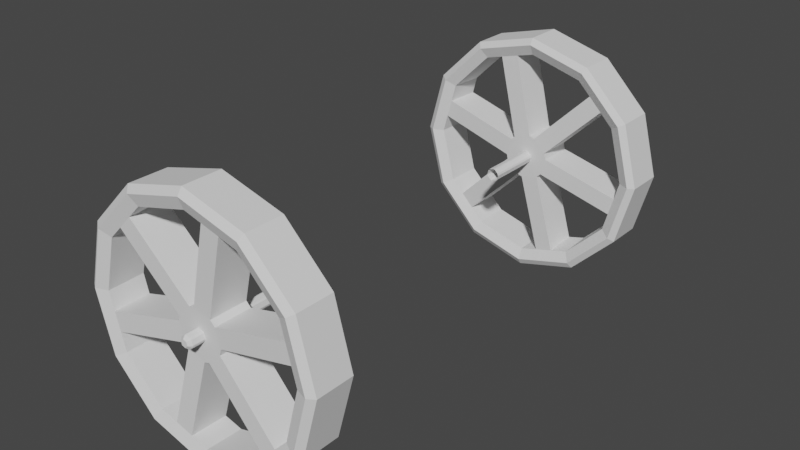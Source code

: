 # Source: player.blend  (saved by Blender 3.0.42; exported with 4.5.12 LTS)
import bpy
from mathutils import Matrix  # noqa: F401  (used for matrix-valued properties, if any)

bpy.ops.wm.read_factory_settings(use_empty=True)
scene = bpy.context.scene
scene.name = 'Scene'

# ---- collections
col_collection = bpy.data.collections.new('Collection'); scene.collection.children.link(col_collection)

# ---- world
world_world = bpy.data.worlds.new('World'); scene.world = world_world
world_world.use_nodes = True; world_world.node_tree.nodes.clear()
_N = world_world.node_tree.nodes; _L = world_world.node_tree.links
n0 = _N.new('ShaderNodeOutputWorld'); n0.name = 'World Output'; n0.location = (300, 300)
n1 = _N.new('ShaderNodeBackground'); n1.name = 'Background'; n1.location = (10, 300)
n1.inputs[0].default_value = (0.05088, 0.05088, 0.05088, 1.0)
_L.new(n1.outputs[0], n0.inputs[0])
n0.is_active_output = True
world_world.color = (0.05088, 0.05088, 0.05088)
world_world.use_sun_shadow = False
world_world.sun_shadow_jitter_overblur = 0.0

# ---- meshes
me_cylinder_003 = bpy.data.meshes.new('Cylinder.003')
me_cylinder_003.from_pydata([(-1.874e-09, 0.6199, 0.0), (0.0, 0.7286, 1.457), (0.1209, 0.608, 0.0), (0.1421, 0.7146, 1.457), (0.2372, 0.5727, 0.0), (0.2788, 0.6731, 1.457), (0.3444, 0.5155, 0.0), (0.4048, 0.6058, 1.457), (0.4384, 0.4384, 0.0), (0.5152, 0.5152, 1.457), (0.5155, 0.3444, 0.0), (0.6058, 0.4048, 1.457), (0.5727, 0.2372, 0.0), (0.6731, 0.2788, 1.457), (0.608, 0.1209, 0.0), (0.7146, 0.1421, 1.457), (0.6199, -2.515e-08, 0.0), (0.7286, -3.185e-08, 1.457), (0.608, -0.1209, 0.0), (0.7146, -0.1421, 1.457), (0.5727, -0.2372, 0.0), (0.6731, -0.2788, 1.457), (0.5155, -0.3444, 0.0), (0.6058, -0.4048, 1.457), (0.4384, -0.4384, 0.0), (0.5152, -0.5152, 1.457), (0.3444, -0.5155, 0.0), (0.4048, -0.6058, 1.457), (0.2372, -0.5727, 0.0), (0.2788, -0.6731, 1.457), (0.1209, -0.608, 0.0), (0.1421, -0.7146, 1.457), (-5.607e-08, -0.6199, 0.0), (-6.369e-08, -0.7286, 1.457), (-0.1209, -0.608, 0.0), (-0.1421, -0.7146, 1.457), (-0.2372, -0.5727, 0.0), (-0.2788, -0.6731, 1.457), (-0.3444, -0.5155, 0.0), (-0.4048, -0.6058, 1.457), (-0.4384, -0.4384, 0.0), (-0.5152, -0.5152, 1.457), (-0.5155, -0.3444, 0.0), (-0.6058, -0.4048, 1.457), (-0.5727, -0.2372, 0.0), (-0.6731, -0.2788, 1.457), (-0.608, -0.1209, 0.0), (-0.7146, -0.1421, 1.457), (-0.6199, 9.337e-09, 0.0), (-0.7286, 8.688e-09, 1.457), (-0.608, 0.1209, 0.0), (-0.7146, 0.1421, 1.457), (-0.5727, 0.2372, 0.0), (-0.6731, 0.2788, 1.457), (-0.5155, 0.3444, 0.0), (-0.6058, 0.4048, 1.457), (-0.4384, 0.4384, 0.0), (-0.5152, 0.5152, 1.457), (-0.3444, 0.5155, 0.0), (-0.4048, 0.6058, 1.457), (-0.2372, 0.5727, 0.0), (-0.2788, 0.6731, 1.457), (-0.1209, 0.608, 0.0), (-0.1421, 0.7146, 1.457), (-1.469e-09, 0.8337, 1.457), (0.1626, 0.8177, 1.457), (0.319, 0.7702, 1.457), (0.4632, 0.6932, 1.457), (0.5895, 0.5895, 1.457), (0.6932, 0.4632, 1.457), (0.7702, 0.319, 1.457), (0.8177, 0.1626, 1.457), (0.8337, -3.448e-08, 1.457), (0.8177, -0.1626, 1.457), (0.7702, -0.319, 1.457), (0.6932, -0.4632, 1.457), (0.5895, -0.5895, 1.457), (0.4632, -0.6932, 1.457), (0.319, -0.7702, 1.457), (0.1626, -0.8177, 1.457), (-7.435e-08, -0.8337, 1.457), (-0.1626, -0.8177, 1.457), (-0.319, -0.7702, 1.457), (-0.4632, -0.6932, 1.457), (-0.5895, -0.5895, 1.457), (-0.6932, -0.4632, 1.457), (-0.7702, -0.319, 1.457), (-0.8177, -0.1626, 1.457), (-0.8337, 1.19e-08, 1.457), (-0.8177, 0.1626, 1.457), (-0.7702, 0.319, 1.457), (-0.6932, 0.4632, 1.457), (-0.5895, 0.5895, 1.457), (-0.4632, 0.6932, 1.457), (-0.319, 0.7702, 1.457), (-0.1626, 0.8177, 1.457), (-1.469e-09, 0.8337, 1.787), (0.1626, 0.8177, 1.787), (0.319, 0.7702, 1.787), (0.4632, 0.6932, 1.787), (0.5895, 0.5895, 1.787), (0.6932, 0.4632, 1.787), (0.7702, 0.319, 1.787), (0.8177, 0.1626, 1.787), (0.8337, -3.448e-08, 1.787), (0.8177, -0.1626, 1.787), (0.7702, -0.319, 1.787), (0.6932, -0.4632, 1.787), (0.5895, -0.5895, 1.787), (0.4632, -0.6932, 1.787), (0.319, -0.7702, 1.787), (0.1626, -0.8177, 1.787), (-7.435e-08, -0.8337, 1.787), (-0.1626, -0.8177, 1.787), (-0.319, -0.7702, 1.787), (-0.4632, -0.6932, 1.787), (-0.5895, -0.5895, 1.787), (-0.6932, -0.4632, 1.787), (-0.7702, -0.319, 1.787), (-0.8177, -0.1626, 1.787), (-0.8337, 1.19e-08, 1.787), (-0.8177, 0.1626, 1.787), (-0.7702, 0.319, 1.787), (-0.6932, 0.4632, 1.787), (-0.5895, 0.5895, 1.787), (-0.4632, 0.6932, 1.787), (-0.319, 0.7702, 1.787), (-0.1626, 0.8177, 1.787), (-8.383e-10, 0.7256, 1.787), (0.1416, 0.7116, 1.787), (0.2777, 0.6703, 1.787), (0.4031, 0.6033, 1.787), (0.5131, 0.5131, 1.787), (0.6033, 0.4031, 1.787), (0.6703, 0.2777, 1.787), (0.7116, 0.1416, 1.787), (0.7256, -3.302e-08, 1.787), (0.7116, -0.1416, 1.787), (0.6703, -0.2777, 1.787), (0.6033, -0.4031, 1.787), (0.5131, -0.5131, 1.787), (0.4031, -0.6033, 1.787), (0.2777, -0.6703, 1.787), (0.1416, -0.7116, 1.787), (-6.427e-08, -0.7256, 1.787), (-0.1426, -0.7132, 1.788), (-0.2777, -0.6703, 1.787), (-0.4031, -0.6033, 1.787), (-0.5131, -0.5131, 1.787), (-0.6033, -0.4031, 1.787), (-0.6703, -0.2777, 1.787), (-0.7116, -0.1416, 1.787), (-0.7256, 7.353e-09, 1.787), (-0.7116, 0.1416, 1.787), (-0.6703, 0.2777, 1.787), (-0.6033, 0.4031, 1.787), (-0.5131, 0.5131, 1.787), (-0.4031, 0.6033, 1.787), (-0.2777, 0.6703, 1.787), (-0.1416, 0.7116, 1.787), (-8.383e-10, 0.7256, 1.568), (0.1416, 0.7116, 1.568), (0.2777, 0.6703, 1.568), (0.4031, 0.6033, 1.568), (0.5131, 0.5131, 1.568), (0.6033, 0.4031, 1.568), (0.6703, 0.2777, 1.568), (0.7116, 0.1416, 1.568), (0.7256, -3.302e-08, 1.568), (0.7116, -0.1416, 1.568), (0.6703, -0.2777, 1.568), (0.6033, -0.4031, 1.568), (0.5131, -0.5131, 1.568), (0.4031, -0.6033, 1.568), (0.2777, -0.6703, 1.568), (0.1416, -0.7116, 1.568), (-6.427e-08, -0.7256, 1.568), (-0.1416, -0.7116, 1.568), (-0.2777, -0.6703, 1.568), (-0.4031, -0.6033, 1.568), (-0.5131, -0.5131, 1.568), (-0.6033, -0.4031, 1.568), (-0.6703, -0.2777, 1.568), (-0.7116, -0.1416, 1.568), (-0.7256, 7.353e-09, 1.568), (-0.7116, 0.1416, 1.568), (-0.6703, 0.2777, 1.568), (-0.6033, 0.4031, 1.568), (-0.5131, 0.5131, 1.568), (-0.4031, 0.6033, 1.568), (-0.2777, 0.6703, 1.568), (-0.1416, 0.7116, 1.568), (-1.469e-09, 0.8337, 1.96), (0.1626, 0.8177, 1.96), (0.319, 0.7702, 1.96), (0.4632, 0.6932, 1.96), (0.5895, 0.5895, 1.96), (0.6932, 0.4632, 1.96), (0.7702, 0.319, 1.96), (0.8177, 0.1626, 1.96), (0.8337, -3.448e-08, 1.96), (0.8177, -0.1626, 1.96), (0.7702, -0.319, 1.96), (0.6932, -0.4632, 1.96), (0.5895, -0.5895, 1.96), (0.4632, -0.6932, 1.96), (0.319, -0.7702, 1.96), (0.1626, -0.8177, 1.96), (-7.435e-08, -0.8337, 1.96), (-0.1626, -0.8177, 1.96), (-0.319, -0.7702, 1.96), (-0.4632, -0.6932, 1.96), (-0.5895, -0.5895, 1.96), (-0.6932, -0.4632, 1.96), (-0.7702, -0.319, 1.96), (-0.8177, -0.1626, 1.96), (-0.8337, 1.19e-08, 1.96), (-0.8177, 0.1626, 1.96), (-0.7702, 0.319, 1.96), (-0.6932, 0.4632, 1.96), (-0.5895, 0.5895, 1.96), (-0.4632, 0.6932, 1.96), (-0.319, 0.7702, 1.96), (-0.1626, 0.8177, 1.96), (0.1231, 0.6186, 0.152), (0.2414, 0.5827, 0.152), (0.3504, 0.5244, 0.152), (0.446, 0.446, 0.152), (0.5244, 0.3504, 0.152), (0.5827, 0.2414, 0.152), (0.6186, 0.1231, 0.152), (0.6307, -2.903e-08, 0.152), (0.6186, -0.1231, 0.152), (0.5827, -0.2414, 0.152), (0.5244, -0.3504, 0.152), (0.446, -0.446, 0.152), (0.3504, -0.5244, 0.152), (0.2414, -0.5827, 0.152), (0.1231, -0.6186, 0.152), (-5.378e-08, -0.6307, 0.152), (-0.1231, -0.6186, 0.152), (-0.2414, -0.5827, 0.152), (-0.3504, -0.5244, 0.152), (-0.446, -0.446, 0.152), (-0.5244, -0.3504, 0.152), (-0.5827, -0.2414, 0.152), (-0.6186, -0.1231, 0.152), (-0.6307, 6.064e-09, 0.152), (-0.6186, 0.1231, 0.152), (-0.5827, 0.2414, 0.152), (-0.5244, 0.3504, 0.152), (-0.446, 0.446, 0.152), (-0.3504, 0.5244, 0.152), (-0.2414, 0.5827, 0.152), (-0.1231, 0.6186, 0.152), (1.366e-09, 0.6307, 0.152), (-8.383e-10, 0.7256, 1.908), (-6.04e-10, 0.8016, 1.96), (0.1416, 0.7116, 1.908), (0.1564, 0.7861, 1.96), (0.2777, 0.6703, 1.908), (0.3067, 0.7405, 1.96), (0.4453, 0.6665, 1.96), (0.4031, 0.6033, 1.908), (0.5131, 0.5131, 1.908), (0.5668, 0.5668, 1.96), (0.6033, 0.4031, 1.908), (0.6665, 0.4453, 1.96), (0.6703, 0.2777, 1.908), (0.7405, 0.3067, 1.96), (0.7861, 0.1564, 1.96), (0.7116, 0.1416, 1.908), (0.7256, -3.302e-08, 1.908), (0.8015, -3.477e-08, 1.96), (0.7116, -0.1416, 1.908), (0.7861, -0.1564, 1.96), (0.6703, -0.2777, 1.908), (0.7405, -0.3067, 1.96), (0.6665, -0.4453, 1.96), (0.6033, -0.4031, 1.908), (0.5131, -0.5131, 1.908), (0.5668, -0.5668, 1.96), (0.4031, -0.6033, 1.908), (0.4453, -0.6665, 1.96), (0.2777, -0.6703, 1.908), (0.3067, -0.7405, 1.96), (0.1564, -0.7861, 1.96), (0.1416, -0.7116, 1.908), (-6.427e-08, -0.7256, 1.908), (-7.068e-08, -0.8016, 1.96), (-0.1468, -0.7228, 1.893), (-0.1565, -0.7862, 1.959), (-0.2777, -0.6707, 1.908), (-0.3067, -0.7405, 1.96), (-0.4453, -0.6665, 1.96), (-0.4031, -0.6033, 1.908), (-0.5131, -0.5131, 1.908), (-0.5668, -0.5668, 1.96), (-0.6057, -0.4047, 1.907), (-0.6665, -0.4453, 1.96), (-0.6703, -0.2777, 1.908), (-0.7405, -0.3067, 1.96), (-0.7861, -0.1564, 1.96), (-0.7116, -0.1416, 1.908), (-0.7256, 7.353e-09, 1.908), (-0.8015, 9.821e-09, 1.96), (-0.7116, 0.1416, 1.908), (-0.7861, 0.1564, 1.96), (-0.6703, 0.2777, 1.908), (-0.7405, 0.3067, 1.96), (-0.6665, 0.4453, 1.96), (-0.6033, 0.4031, 1.908), (-0.5131, 0.5131, 1.908), (-0.5668, 0.5668, 1.96), (-0.4031, 0.6033, 1.908), (-0.4453, 0.6665, 1.96), (-0.2777, 0.6703, 1.908), (-0.3067, 0.7405, 1.96), (-0.1564, 0.7861, 1.96), (-0.1416, 0.7116, 1.908), (-0.1303, 0.6549, 0.07173), (-0.2555, 0.6169, 0.07173), (-0.3709, 0.5552, 0.07173), (-0.4721, 0.4721, 0.07173), (-0.5552, 0.3709, 0.07173), (-0.6169, 0.2555, 0.07173), (-0.6549, 0.1303, 0.07173), (-0.6677, 6.095e-09, 0.07173), (-0.6549, -0.1303, 0.07173), (-0.6169, -0.2555, 0.07173), (-0.5552, -0.3709, 0.07173), (-0.4721, -0.4721, 0.07173), (-0.3709, -0.5552, 0.07173), (-0.2555, -0.6169, 0.07173), (-0.1303, -0.6549, 0.07173), (-5.907e-08, -0.6677, 0.07173), (0.1303, -0.6549, 0.07173), (0.2555, -0.6169, 0.07173), (0.3709, -0.5552, 0.07173), (0.4721, -0.4721, 0.07173), (0.5552, -0.3709, 0.07173), (0.6169, -0.2555, 0.07173), (0.6549, -0.1303, 0.07173), (0.6677, -3.105e-08, 0.07173), (0.6549, 0.1303, 0.07173), (0.6169, 0.2555, 0.07173), (0.5552, 0.3709, 0.07173), (0.4721, 0.4721, 0.07173), (0.3709, 0.5552, 0.07173), (0.2555, 0.6169, 0.07173), (0.1303, 0.6549, 0.07173), (-7.003e-10, 0.6677, 0.07173), (0.5312, -0.3549, 1.342), (0.5902, -0.2445, 1.342), (0.6266, -0.1246, 1.342), (0.6389, -2.896e-08, 1.342), (0.6266, 0.1246, 1.342), (0.5902, 0.2445, 1.342), (0.5312, 0.3549, 1.342), (0.4517, 0.4517, 1.342), (0.3549, 0.5312, 1.342), (0.2445, 0.5902, 1.342), (0.1246, 0.6266, 1.342), (3.393e-09, 0.6389, 1.342), (0.4517, -0.4517, 1.342), (0.3549, -0.5312, 1.342), (0.2445, -0.5902, 1.342), (0.1246, -0.6266, 1.342), (-5.246e-08, -0.6389, 1.342), (-0.1246, -0.6266, 1.342), (-0.2445, -0.5902, 1.342), (-0.3549, -0.5312, 1.342), (-0.4517, -0.4517, 1.342), (-0.5312, -0.3549, 1.342), (-0.5902, -0.2445, 1.342), (-0.6266, -0.1246, 1.342), (-0.6389, 6.588e-09, 1.342), (-0.6266, 0.1246, 1.342), (-0.5902, 0.2445, 1.342), (-0.5312, 0.3549, 1.342), (-0.4517, 0.4517, 1.342), (-0.3549, 0.5312, 1.342), (-0.2445, 0.5902, 1.342), (-0.1246, 0.6266, 1.342)], [], [(363, 1, 3, 362), (362, 3, 5, 361), (361, 5, 7, 360), (360, 7, 9, 359), (359, 9, 11, 358), (358, 11, 13, 357), (357, 13, 15, 356), (356, 15, 17, 355), (355, 17, 19, 354), (354, 19, 21, 353), (353, 21, 23, 352), (352, 23, 25, 364), (364, 25, 27, 365), (365, 27, 29, 366), (366, 29, 31, 367), (367, 31, 33, 368), (368, 33, 35, 369), (369, 35, 37, 370), (370, 37, 39, 371), (371, 39, 41, 372), (372, 41, 43, 373), (373, 43, 45, 374), (374, 45, 47, 375), (375, 47, 49, 376), (376, 49, 51, 377), (377, 51, 53, 378), (378, 53, 55, 379), (379, 55, 57, 380), (380, 57, 59, 381), (381, 59, 61, 382), (382, 61, 63, 383), (383, 63, 1, 363), (45, 43, 85, 86), (63, 61, 94, 95), (19, 17, 72, 73), (37, 35, 81, 82), (55, 53, 90, 91), (11, 9, 68, 69), (29, 27, 77, 78), (47, 45, 86, 87), (1, 63, 95, 64), (3, 1, 64, 65), (21, 19, 73, 74), (39, 37, 82, 83), (57, 55, 91, 92), (13, 11, 69, 70), (31, 29, 78, 79), (49, 47, 87, 88), (5, 3, 65, 66), (23, 21, 74, 75), (41, 39, 83, 84), (59, 57, 92, 93), (15, 13, 70, 71), (33, 31, 79, 80), (51, 49, 88, 89), (7, 5, 66, 67), (25, 23, 75, 76), (43, 41, 84, 85), (61, 59, 93, 94), (17, 15, 71, 72), (35, 33, 80, 81), (53, 51, 89, 90), (9, 7, 67, 68), (27, 25, 76, 77), (88, 87, 119, 120), (75, 74, 106, 107), (89, 88, 120, 121), (76, 75, 107, 108), (90, 89, 121, 122), (77, 76, 108, 109), (91, 90, 122, 123), (78, 77, 109, 110), (65, 64, 96, 97), (92, 91, 123, 124), (79, 78, 110, 111), (66, 65, 97, 98), (93, 92, 124, 125), (80, 79, 111, 112), (67, 66, 98, 99), (94, 93, 125, 126), (81, 80, 112, 113), (68, 67, 99, 100), (95, 94, 126, 127), (82, 81, 113, 114), (69, 68, 100, 101), (64, 95, 127, 96), (83, 82, 114, 115), (70, 69, 101, 102), (84, 83, 115, 116), (71, 70, 102, 103), (85, 84, 116, 117), (72, 71, 103, 104), (86, 85, 117, 118), (73, 72, 104, 105), (87, 86, 118, 119), (74, 73, 105, 106), (136, 137, 274, 272), (117, 116, 212, 213), (137, 138, 276, 274), (148, 149, 298, 296), (120, 119, 151, 152), (115, 114, 210, 211), (135, 103, 199, 270, 271), (108, 107, 139, 140), (114, 113, 209, 210), (199, 198, 269, 270), (0, 351, 350, 2), (113, 112, 208, 209), (198, 197, 267, 269), (124, 123, 155, 156), (223, 222, 317, 318), (132, 133, 266, 264), (222, 221, 315, 317), (112, 111, 143, 144), (111, 110, 206, 207), (195, 194, 261, 262), (221, 220, 313, 315), (100, 99, 131, 132), (110, 109, 205, 206), (194, 193, 259, 261), (197, 196, 265, 267), (96, 127, 159, 128), (109, 108, 204, 205), (193, 192, 257, 259), (116, 115, 147, 148), (219, 218, 309, 310), (145, 146, 292, 290), (104, 103, 135, 136), (153, 152, 184, 185), (140, 139, 171, 172), (154, 153, 185, 186), (141, 140, 172, 173), (155, 154, 186, 187), (142, 141, 173, 174), (129, 128, 160, 161), (156, 155, 187, 188), (143, 142, 174, 175), (130, 129, 161, 162), (157, 156, 188, 189), (144, 143, 175, 176), (131, 130, 162, 163), (158, 157, 189, 190), (145, 144, 176, 177), (132, 131, 163, 164), (159, 158, 190, 191), (146, 145, 177, 178), (133, 132, 164, 165), (128, 159, 191, 160), (147, 146, 178, 179), (134, 133, 165, 166), (148, 147, 179, 180), (135, 134, 166, 167), (149, 148, 180, 181), (136, 135, 167, 168), (150, 149, 181, 182), (137, 136, 168, 169), (151, 150, 182, 183), (138, 137, 169, 170), (152, 151, 183, 184), (139, 138, 170, 171), (160, 191, 190, 189, 188, 187, 186, 185, 184, 183, 182, 181, 180, 179, 178, 177, 176, 175, 174, 173, 172, 171, 170, 169, 168, 167, 166, 165, 164, 163, 162, 161), (150, 151, 303, 300), (104, 136, 272, 273, 200), (151, 119, 215, 302, 303), (138, 139, 279, 276), (139, 107, 203, 278, 279), (120, 152, 304, 305, 216), (154, 155, 311, 308), (108, 140, 280, 281, 204), (155, 123, 219, 310, 311), (142, 143, 287, 284), (129, 130, 260, 258), (143, 111, 207, 286, 287), (130, 131, 263, 260), (157, 158, 316, 314), (131, 99, 195, 262, 263), (158, 159, 319, 316), (112, 144, 288, 289, 208), (159, 127, 223, 318, 319), (146, 147, 295, 292), (100, 132, 264, 265, 196), (147, 115, 211, 294, 295), (133, 134, 268, 266), (134, 135, 271, 268), (116, 148, 296, 297, 212), (202, 201, 275, 277), (118, 117, 213, 214), (149, 150, 300, 298), (152, 153, 306, 304), (203, 202, 277, 278), (119, 118, 214, 215), (201, 200, 273, 275), (153, 154, 308, 306), (205, 204, 281, 283), (121, 120, 216, 217), (140, 141, 282, 280), (206, 205, 283, 285), (122, 121, 217, 218), (207, 206, 285, 286), (123, 122, 218, 219), (97, 96, 192, 193), (141, 142, 284, 282), (98, 97, 193, 194), (209, 208, 289, 291), (125, 124, 220, 221), (99, 98, 194, 195), (210, 209, 291, 293), (126, 125, 221, 222), (124, 156, 312, 313, 220), (211, 210, 293, 294), (127, 126, 222, 223), (101, 100, 196, 197), (102, 101, 197, 198), (213, 212, 297, 299), (103, 102, 198, 199), (128, 129, 258, 256), (214, 213, 299, 301), (156, 157, 314, 312), (215, 214, 301, 302), (105, 104, 200, 201), (144, 145, 290, 288), (106, 105, 201, 202), (217, 216, 305, 307), (107, 106, 202, 203), (218, 217, 307, 309), (256, 258, 259, 257), (258, 260, 261, 259), (260, 263, 262, 261), (264, 266, 267, 265), (266, 268, 269, 267), (268, 271, 270, 269), (272, 274, 275, 273), (274, 276, 277, 275), (276, 279, 278, 277), (280, 282, 283, 281), (282, 284, 285, 283), (284, 287, 286, 285), (288, 290, 291, 289), (290, 292, 293, 291), (292, 295, 294, 293), (296, 298, 299, 297), (298, 300, 301, 299), (300, 303, 302, 301), (304, 306, 307, 305), (306, 308, 309, 307), (308, 311, 310, 309), (312, 314, 315, 313), (314, 316, 317, 315), (316, 319, 318, 317), (96, 128, 256, 257, 192), (2, 350, 349, 4), (4, 349, 348, 6), (6, 348, 347, 8), (8, 347, 346, 10), (10, 346, 345, 12), (12, 345, 344, 14), (14, 344, 343, 16), (16, 343, 342, 18), (18, 342, 341, 20), (20, 341, 340, 22), (22, 340, 339, 24), (24, 339, 338, 26), (26, 338, 337, 28), (28, 337, 336, 30), (30, 336, 335, 32), (32, 335, 334, 34), (34, 334, 333, 36), (36, 333, 332, 38), (38, 332, 331, 40), (40, 331, 330, 42), (42, 330, 329, 44), (44, 329, 328, 46), (46, 328, 327, 48), (48, 327, 326, 50), (50, 326, 325, 52), (52, 325, 324, 54), (54, 324, 323, 56), (56, 323, 322, 58), (58, 322, 321, 60), (60, 321, 320, 62), (62, 320, 351, 0), (325, 249, 250, 324), (324, 250, 251, 323), (323, 251, 252, 322), (322, 252, 253, 321), (321, 253, 254, 320), (320, 254, 255, 351), (326, 248, 249, 325), (327, 247, 248, 326), (328, 246, 247, 327), (329, 245, 246, 328), (330, 244, 245, 329), (331, 243, 244, 330), (332, 242, 243, 331), (333, 241, 242, 332), (334, 240, 241, 333), (335, 239, 240, 334), (336, 238, 239, 335), (337, 237, 238, 336), (338, 236, 237, 337), (339, 235, 236, 338), (340, 234, 235, 339), (341, 233, 234, 340), (342, 232, 233, 341), (343, 231, 232, 342), (344, 230, 231, 343), (345, 229, 230, 344), (346, 228, 229, 345), (347, 227, 228, 346), (348, 226, 227, 347), (349, 225, 226, 348), (350, 224, 225, 349), (351, 255, 224, 350), (254, 383, 363, 255), (253, 382, 383, 254), (252, 381, 382, 253), (251, 380, 381, 252), (250, 379, 380, 251), (249, 378, 379, 250), (248, 377, 378, 249), (247, 376, 377, 248), (246, 375, 376, 247), (245, 374, 375, 246), (244, 373, 374, 245), (243, 372, 373, 244), (242, 371, 372, 243), (241, 370, 371, 242), (240, 369, 370, 241), (239, 368, 369, 240), (238, 367, 368, 239), (237, 366, 367, 238), (236, 365, 366, 237), (235, 364, 365, 236), (234, 352, 364, 235), (233, 353, 352, 234), (232, 354, 353, 233), (231, 355, 354, 232), (230, 356, 355, 231), (229, 357, 356, 230), (228, 358, 357, 229), (227, 359, 358, 228), (226, 360, 359, 227), (225, 361, 360, 226), (224, 362, 361, 225), (255, 363, 362, 224), (2, 4, 6, 8, 10, 12, 14, 16, 18, 20, 22, 24, 26, 28, 30, 32, 34, 36, 38, 40, 42, 44, 46, 48, 50, 52, 54, 56, 58, 60, 62, 0)])
_uv = me_cylinder_003.uv_layers.new(name='UVMap')
_uv.uv.foreach_set('vector', [1.0, 0.9586, 1.0, 1.0, 0.9688, 1.0, 0.9688, 0.9586, 0.9688, 0.9586, 0.9688, 1.0, 0.9375, 1.0, 0.9375, 0.9586, 0.9375, 0.9586, 0.9375, 1.0, 0.9062, 1.0, 0.9062, 0.9586, 0.9062, 0.9586, 0.9062, 1.0, 0.875, 1.0, 0.875, 0.9586, 0.875, 0.9586, 0.875, 1.0, 0.8438, 1.0, 0.8438, 0.9586, 0.8438, 0.9586, 0.8438, 1.0, 0.8125, 1.0, 0.8125, 0.9586, 0.8125, 0.9586, 0.8125, 1.0, 0.7812, 1.0, 0.7812, 0.9586, 0.7812, 0.9586, 0.7812, 1.0, 0.75, 1.0, 0.75, 0.9586, 0.75, 0.9586, 0.75, 1.0, 0.7188, 1.0, 0.7188, 0.9586, 0.7188, 0.9586, 0.7188, 1.0, 0.6875, 1.0, 0.6875, 0.9586, 0.6875, 0.9586, 0.6875, 1.0, 0.6562, 1.0, 0.6562, 0.9586, 0.6562, 0.9586, 0.6562, 1.0, 0.625, 1.0, 0.625, 0.9586, 0.625, 0.9586, 0.625, 1.0, 0.5938, 1.0, 0.5938, 0.9586, 0.5938, 0.9586, 0.5938, 1.0, 0.5625, 1.0, 0.5625, 0.9586, 0.5625, 0.9586, 0.5625, 1.0, 0.5312, 1.0, 0.5312, 0.9586, 0.5312, 0.9586, 0.5312, 1.0, 0.5, 1.0, 0.5, 0.9586, 0.5, 0.9586, 0.5, 1.0, 0.4688, 1.0, 0.4688, 0.9586, 0.4688, 0.9586, 0.4688, 1.0, 0.4375, 1.0, 0.4375, 0.9586, 0.4375, 0.9586, 0.4375, 1.0, 0.4062, 1.0, 0.4062, 0.9586, 0.4062, 0.9586, 0.4062, 1.0, 0.375, 1.0, 0.375, 0.9586, 0.375, 0.9586, 0.375, 1.0, 0.3438, 1.0, 0.3438, 0.9586, 0.3438, 0.9586, 0.3438, 1.0, 0.3125, 1.0, 0.3125, 0.9586, 0.3125, 0.9586, 0.3125, 1.0, 0.2812, 1.0, 0.2812, 0.9586, 0.2812, 0.9586, 0.2812, 1.0, 0.25, 1.0, 0.25, 0.9586, 0.25, 0.9586, 0.25, 1.0, 0.2188, 1.0, 0.2188, 0.9586, 0.2188, 0.9586, 0.2188, 1.0, 0.1875, 1.0, 0.1875, 0.9586, 0.1875, 0.9586, 0.1875, 1.0, 0.1562, 1.0, 0.1562, 0.9586, 0.1562, 0.9586, 0.1562, 1.0, 0.125, 1.0, 0.125, 0.9586, 0.125, 0.9586, 0.125, 1.0, 0.09375, 1.0, 0.09375, 0.9586, 0.09375, 0.9586, 0.09375, 1.0, 0.0625, 1.0, 0.0625, 0.9586, 0.0625, 0.9586, 0.0625, 1.0, 0.03125, 1.0, 0.03125, 0.9586, 0.03125, 0.9586, 0.03125, 1.0, 0.0, 1.0, 0.0, 0.9586, 0.3125, 1.0, 0.3438, 1.0, 0.3438, 1.0, 0.3125, 1.0, 0.03125, 1.0, 0.0625, 1.0, 0.0625, 1.0, 0.03125, 1.0, 0.7188, 1.0, 0.75, 1.0, 0.75, 1.0, 0.7188, 1.0, 0.4375, 1.0, 0.4688, 1.0, 0.4688, 1.0, 0.4375, 1.0, 0.1562, 1.0, 0.1875, 1.0, 0.1875, 1.0, 0.1562, 1.0, 0.8438, 1.0, 0.875, 1.0, 0.875, 1.0, 0.8438, 1.0, 0.5625, 1.0, 0.5938, 1.0, 0.5938, 1.0, 0.5625, 1.0, 0.2812, 1.0, 0.3125, 1.0, 0.3125, 1.0, 0.2812, 1.0, 0.0, 1.0, 0.03125, 1.0, 0.03125, 1.0, 0.0, 1.0, 0.9688, 1.0, 1.0, 1.0, 1.0, 1.0, 0.9688, 1.0, 0.6875, 1.0, 0.7188, 1.0, 0.7188, 1.0, 0.6875, 1.0, 0.4062, 1.0, 0.4375, 1.0, 0.4375, 1.0, 0.4062, 1.0, 0.125, 1.0, 0.1562, 1.0, 0.1562, 1.0, 0.125, 1.0, 0.8125, 1.0, 0.8438, 1.0, 0.8438, 1.0, 0.8125, 1.0, 0.5312, 1.0, 0.5625, 1.0, 0.5625, 1.0, 0.5312, 1.0, 0.25, 1.0, 0.2812, 1.0, 0.2812, 1.0, 0.25, 1.0, 0.9375, 1.0, 0.9688, 1.0, 0.9688, 1.0, 0.9375, 1.0, 0.6562, 1.0, 0.6875, 1.0, 0.6875, 1.0, 0.6562, 1.0, 0.375, 1.0, 0.4062, 1.0, 0.4062, 1.0, 0.375, 1.0, 0.09375, 1.0, 0.125, 1.0, 0.125, 1.0, 0.09375, 1.0, 0.7812, 1.0, 0.8125, 1.0, 0.8125, 1.0, 0.7812, 1.0, 0.5, 1.0, 0.5312, 1.0, 0.5312, 1.0, 0.5, 1.0, 0.2188, 1.0, 0.25, 1.0, 0.25, 1.0, 0.2188, 1.0, 0.9062, 1.0, 0.9375, 1.0, 0.9375, 1.0, 0.9062, 1.0, 0.625, 1.0, 0.6562, 1.0, 0.6562, 1.0, 0.625, 1.0, 0.3438, 1.0, 0.375, 1.0, 0.375, 1.0, 0.3438, 1.0, 0.0625, 1.0, 0.09375, 1.0, 0.09375, 1.0, 0.0625, 1.0, 0.75, 1.0, 0.7812, 1.0, 0.7812, 1.0, 0.75, 1.0, 0.4688, 1.0, 0.5, 1.0, 0.5, 1.0, 0.4688, 1.0, 0.1875, 1.0, 0.2188, 1.0, 0.2188, 1.0, 0.1875, 1.0, 0.875, 1.0, 0.9062, 1.0, 0.9062, 1.0, 0.875, 1.0, 0.5938, 1.0, 0.625, 1.0, 0.625, 1.0, 0.5938, 1.0, 0.25, 1.0, 0.2812, 1.0, 0.2812, 1.0, 0.25, 1.0, 0.6562, 1.0, 0.6875, 1.0, 0.6875, 1.0, 0.6562, 1.0, 0.2188, 1.0, 0.25, 1.0, 0.25, 1.0, 0.2188, 1.0, 0.625, 1.0, 0.6562, 1.0, 0.6562, 1.0, 0.625, 1.0, 0.1875, 1.0, 0.2188, 1.0, 0.2188, 1.0, 0.1875, 1.0, 0.5938, 1.0, 0.625, 1.0, 0.625, 1.0, 0.5938, 1.0, 0.1562, 1.0, 0.1875, 1.0, 0.1875, 1.0, 0.1562, 1.0, 0.5625, 1.0, 0.5938, 1.0, 0.5938, 1.0, 0.5625, 1.0, 0.9688, 1.0, 1.0, 1.0, 1.0, 1.0, 0.9688, 1.0, 0.125, 1.0, 0.1562, 1.0, 0.1562, 1.0, 0.125, 1.0, 0.5312, 1.0, 0.5625, 1.0, 0.5625, 1.0, 0.5312, 1.0, 0.9375, 1.0, 0.9688, 1.0, 0.9688, 1.0, 0.9375, 1.0, 0.09375, 1.0, 0.125, 1.0, 0.125, 1.0, 0.09375, 1.0, 0.5, 1.0, 0.5312, 1.0, 0.5312, 1.0, 0.5, 1.0, 0.9062, 1.0, 0.9375, 1.0, 0.9375, 1.0, 0.9062, 1.0, 0.0625, 1.0, 0.09375, 1.0, 0.09375, 1.0, 0.0625, 1.0, 0.4688, 1.0, 0.5, 1.0, 0.5, 1.0, 0.4688, 1.0, 0.875, 1.0, 0.9062, 1.0, 0.9062, 1.0, 0.875, 1.0, 0.03125, 1.0, 0.0625, 1.0, 0.0625, 1.0, 0.03125, 1.0, 0.4375, 1.0, 0.4688, 1.0, 0.4688, 1.0, 0.4375, 1.0, 0.8438, 1.0, 0.875, 1.0, 0.875, 1.0, 0.8438, 1.0, 0.0, 1.0, 0.03125, 1.0, 0.03125, 1.0, 0.0, 1.0, 0.4062, 1.0, 0.4375, 1.0, 0.4375, 1.0, 0.4062, 1.0, 0.8125, 1.0, 0.8438, 1.0, 0.8438, 1.0, 0.8125, 1.0, 0.375, 1.0, 0.4062, 1.0, 0.4062, 1.0, 0.375, 1.0, 0.7812, 1.0, 0.8125, 1.0, 0.8125, 1.0, 0.7812, 1.0, 0.3438, 1.0, 0.375, 1.0, 0.375, 1.0, 0.3438, 1.0, 0.75, 1.0, 0.7812, 1.0, 0.7812, 1.0, 0.75, 1.0, 0.3125, 1.0, 0.3438, 1.0, 0.3438, 1.0, 0.3125, 1.0, 0.7188, 1.0, 0.75, 1.0, 0.75, 1.0, 0.7188, 1.0, 0.2812, 1.0, 0.3125, 1.0, 0.3125, 1.0, 0.2812, 1.0, 0.6875, 1.0, 0.7188, 1.0, 0.7188, 1.0, 0.6875, 1.0, 0.75, 1.0, 0.7188, 1.0, 0.7188, 1.0, 0.75, 1.0, 0.3438, 1.0, 0.375, 1.0, 0.375, 1.0, 0.3438, 1.0, 0.7188, 1.0, 0.6875, 1.0, 0.6875, 1.0, 0.7188, 1.0, 0.375, 1.0, 0.3438, 1.0, 0.3438, 1.0, 0.375, 1.0, 0.25, 1.0, 0.2812, 1.0, 0.2812, 1.0, 0.25, 1.0, 0.4062, 1.0, 0.4375, 1.0, 0.4375, 1.0, 0.4062, 1.0, 0.7812, 1.0, 0.7812, 1.0, 0.7812, 1.0, 0.7812, 1.0, 0.7812, 1.0, 0.625, 1.0, 0.6562, 1.0, 0.6562, 1.0, 0.625, 1.0, 0.4375, 1.0, 0.4688, 1.0, 0.4688, 1.0, 0.4375, 1.0, 0.7812, 1.0, 0.8125, 1.0, 0.8125, 1.0, 0.7812, 1.0, 1.0, 0.0, 1.0, 0.5, 0.9688, 0.5, 0.9688, 0.0, 0.4688, 1.0, 0.5, 1.0, 0.5, 1.0, 0.4688, 1.0, 0.8125, 1.0, 0.8438, 1.0, 0.8438, 1.0, 0.8125, 1.0, 0.125, 1.0, 0.1562, 1.0, 0.1562, 1.0, 0.125, 1.0, 0.03125, 1.0, 0.0625, 1.0, 0.0625, 1.0, 0.03125, 1.0, 0.875, 1.0, 0.8438, 1.0, 0.8438, 1.0, 0.875, 1.0, 0.0625, 1.0, 0.09375, 1.0, 0.09375, 1.0, 0.0625, 1.0, 0.5, 1.0, 0.5312, 1.0, 0.5312, 1.0, 0.5, 1.0, 0.5312, 1.0, 0.5625, 1.0, 0.5625, 1.0, 0.5312, 1.0, 0.9062, 1.0, 0.9375, 1.0, 0.9375, 1.0, 0.9062, 1.0, 0.09375, 1.0, 0.125, 1.0, 0.125, 1.0, 0.09375, 1.0, 0.875, 1.0, 0.9062, 1.0, 0.9062, 1.0, 0.875, 1.0, 0.5625, 1.0, 0.5938, 1.0, 0.5938, 1.0, 0.5625, 1.0, 0.9375, 1.0, 0.9688, 1.0, 0.9688, 1.0, 0.9375, 1.0, 0.8438, 1.0, 0.875, 1.0, 0.875, 1.0, 0.8438, 1.0, 0.0, 1.0, 0.03125, 1.0, 0.03125, 1.0, 0.0, 1.0, 0.5938, 1.0, 0.625, 1.0, 0.625, 1.0, 0.5938, 1.0, 0.9688, 1.0, 1.0, 1.0, 1.0, 1.0, 0.9688, 1.0, 0.375, 1.0, 0.4062, 1.0, 0.4062, 1.0, 0.375, 1.0, 0.1562, 1.0, 0.1875, 1.0, 0.1875, 1.0, 0.1562, 1.0, 0.4688, 1.0, 0.4375, 1.0, 0.4375, 1.0, 0.4688, 1.0, 0.75, 1.0, 0.7812, 1.0, 0.7812, 1.0, 0.75, 1.0, 0.2188, 1.0, 0.25, 1.0, 0.25, 1.0, 0.2188, 1.0, 0.625, 1.0, 0.6562, 1.0, 0.6562, 1.0, 0.625, 1.0, 0.1875, 1.0, 0.2188, 1.0, 0.2188, 1.0, 0.1875, 1.0, 0.5938, 1.0, 0.625, 1.0, 0.625, 1.0, 0.5938, 1.0, 0.1562, 1.0, 0.1875, 1.0, 0.1875, 1.0, 0.1562, 1.0, 0.5625, 1.0, 0.5938, 1.0, 0.5938, 1.0, 0.5625, 1.0, 0.9688, 1.0, 1.0, 1.0, 1.0, 1.0, 0.9688, 1.0, 0.125, 1.0, 0.1562, 1.0, 0.1562, 1.0, 0.125, 1.0, 0.5312, 1.0, 0.5625, 1.0, 0.5625, 1.0, 0.5312, 1.0, 0.9375, 1.0, 0.9688, 1.0, 0.9688, 1.0, 0.9375, 1.0, 0.09375, 1.0, 0.125, 1.0, 0.125, 1.0, 0.09375, 1.0, 0.5, 1.0, 0.5312, 1.0, 0.5312, 1.0, 0.5, 1.0, 0.9062, 1.0, 0.9375, 1.0, 0.9375, 1.0, 0.9062, 1.0, 0.0625, 1.0, 0.09375, 1.0, 0.09375, 1.0, 0.0625, 1.0, 0.4688, 1.0, 0.5, 1.0, 0.5, 1.0, 0.4688, 1.0, 0.875, 1.0, 0.9062, 1.0, 0.9062, 1.0, 0.875, 1.0, 0.03125, 1.0, 0.0625, 1.0, 0.0625, 1.0, 0.03125, 1.0, 0.4375, 1.0, 0.4688, 1.0, 0.4688, 1.0, 0.4375, 1.0, 0.8438, 1.0, 0.875, 1.0, 0.875, 1.0, 0.8438, 1.0, 0.0, 1.0, 0.03125, 1.0, 0.03125, 1.0, 0.0, 1.0, 0.4062, 1.0, 0.4375, 1.0, 0.4375, 1.0, 0.4062, 1.0, 0.8125, 1.0, 0.8438, 1.0, 0.8438, 1.0, 0.8125, 1.0, 0.375, 1.0, 0.4062, 1.0, 0.4062, 1.0, 0.375, 1.0, 0.7812, 1.0, 0.8125, 1.0, 0.8125, 1.0, 0.7812, 1.0, 0.3438, 1.0, 0.375, 1.0, 0.375, 1.0, 0.3438, 1.0, 0.75, 1.0, 0.7812, 1.0, 0.7812, 1.0, 0.75, 1.0, 0.3125, 1.0, 0.3438, 1.0, 0.3438, 1.0, 0.3125, 1.0, 0.7188, 1.0, 0.75, 1.0, 0.75, 1.0, 0.7188, 1.0, 0.2812, 1.0, 0.3125, 1.0, 0.3125, 1.0, 0.2812, 1.0, 0.6875, 1.0, 0.7188, 1.0, 0.7188, 1.0, 0.6875, 1.0, 0.25, 1.0, 0.2812, 1.0, 0.2812, 1.0, 0.25, 1.0, 0.6562, 1.0, 0.6875, 1.0, 0.6875, 1.0, 0.6562, 1.0, 0.0, 1.0, 0.03125, 1.0, 0.0625, 1.0, 0.09375, 1.0, 0.125, 1.0, 0.1562, 1.0, 0.1875, 1.0, 0.2188, 1.0, 0.25, 1.0, 0.2812, 1.0, 0.3125, 1.0, 0.3438, 1.0, 0.375, 1.0, 0.4062, 1.0, 0.4375, 1.0, 0.4688, 1.0, 0.5, 1.0, 0.5312, 1.0, 0.5625, 1.0, 0.5938, 1.0, 0.625, 1.0, 0.6562, 1.0, 0.6875, 1.0, 0.7188, 1.0, 0.75, 1.0, 0.7812, 1.0, 0.8125, 1.0, 0.8438, 1.0, 0.875, 1.0, 0.9062, 1.0, 0.9375, 1.0, 0.9688, 1.0, 0.3125, 1.0, 0.2812, 1.0, 0.2812, 1.0, 0.3125, 1.0, 0.75, 1.0, 0.75, 1.0, 0.75, 1.0, 0.75, 1.0, 0.75, 1.0, 0.2812, 1.0, 0.2812, 1.0, 0.2812, 1.0, 0.2812, 1.0, 0.2812, 1.0, 0.6875, 1.0, 0.6562, 1.0, 0.6562, 1.0, 0.6875, 1.0, 0.6562, 1.0, 0.6562, 1.0, 0.6562, 1.0, 0.6562, 1.0, 0.6562, 1.0, 0.25, 1.0, 0.25, 1.0, 0.25, 1.0, 0.25, 1.0, 0.25, 1.0, 0.1875, 1.0, 0.1562, 1.0, 0.1562, 1.0, 0.1875, 1.0, 0.625, 1.0, 0.625, 1.0, 0.625, 1.0, 0.625, 1.0, 0.625, 1.0, 0.1562, 1.0, 0.1562, 1.0, 0.1562, 1.0, 0.1562, 1.0, 0.1562, 1.0, 0.5625, 1.0, 0.5312, 1.0, 0.5312, 1.0, 0.5625, 1.0, 0.9688, 1.0, 0.9375, 1.0, 0.9375, 1.0, 0.9688, 1.0, 0.5312, 1.0, 0.5312, 1.0, 0.5312, 1.0, 0.5312, 1.0, 0.5312, 1.0, 0.9375, 1.0, 0.9062, 1.0, 0.9062, 1.0, 0.9375, 1.0, 0.09375, 1.0, 0.0625, 1.0, 0.0625, 1.0, 0.09375, 1.0, 0.9062, 1.0, 0.9062, 1.0, 0.9062, 1.0, 0.9062, 1.0, 0.9062, 1.0, 0.0625, 1.0, 0.03125, 1.0, 0.03125, 1.0, 0.0625, 1.0, 0.5, 1.0, 0.5, 1.0, 0.5, 1.0, 0.5, 1.0, 0.5, 1.0, 0.03125, 1.0, 0.03125, 1.0, 0.03125, 1.0, 0.03125, 1.0, 0.03125, 1.0, 0.4375, 1.0, 0.4062, 1.0, 0.4062, 1.0, 0.4375, 1.0, 0.875, 1.0, 0.875, 1.0, 0.875, 1.0, 0.875, 1.0, 0.875, 1.0, 0.4062, 1.0, 0.4062, 1.0, 0.4062, 1.0, 0.4062, 1.0, 0.4062, 1.0, 0.8438, 1.0, 0.8125, 1.0, 0.8125, 1.0, 0.8438, 1.0, 0.8125, 1.0, 0.7812, 1.0, 0.7812, 1.0, 0.8125, 1.0, 0.375, 1.0, 0.375, 1.0, 0.375, 1.0, 0.375, 1.0, 0.375, 1.0, 0.6875, 1.0, 0.7188, 1.0, 0.7188, 1.0, 0.6875, 1.0, 0.3125, 1.0, 0.3438, 1.0, 0.3438, 1.0, 0.3125, 1.0, 0.3438, 1.0, 0.3125, 1.0, 0.3125, 1.0, 0.3438, 1.0, 0.25, 1.0, 0.2188, 1.0, 0.2188, 1.0, 0.25, 1.0, 0.6562, 1.0, 0.6875, 1.0, 0.6875, 1.0, 0.6562, 1.0, 0.2812, 1.0, 0.3125, 1.0, 0.3125, 1.0, 0.2812, 1.0, 0.7188, 1.0, 0.75, 1.0, 0.75, 1.0, 0.7188, 1.0, 0.2188, 1.0, 0.1875, 1.0, 0.1875, 1.0, 0.2188, 1.0, 0.5938, 1.0, 0.625, 1.0, 0.625, 1.0, 0.5938, 1.0, 0.2188, 1.0, 0.25, 1.0, 0.25, 1.0, 0.2188, 1.0, 0.625, 1.0, 0.5938, 1.0, 0.5938, 1.0, 0.625, 1.0, 0.5625, 1.0, 0.5938, 1.0, 0.5938, 1.0, 0.5625, 1.0, 0.1875, 1.0, 0.2188, 1.0, 0.2188, 1.0, 0.1875, 1.0, 0.5312, 1.0, 0.5625, 1.0, 0.5625, 1.0, 0.5312, 1.0, 0.1562, 1.0, 0.1875, 1.0, 0.1875, 1.0, 0.1562, 1.0, 0.9688, 1.0, 1.0, 1.0, 1.0, 1.0, 0.9688, 1.0, 0.5938, 1.0, 0.5625, 1.0, 0.5625, 1.0, 0.5938, 1.0, 0.9375, 1.0, 0.9688, 1.0, 0.9688, 1.0, 0.9375, 1.0, 0.4688, 1.0, 0.5, 1.0, 0.5, 1.0, 0.4688, 1.0, 0.09375, 1.0, 0.125, 1.0, 0.125, 1.0, 0.09375, 1.0, 0.9062, 1.0, 0.9375, 1.0, 0.9375, 1.0, 0.9062, 1.0, 0.4375, 1.0, 0.4688, 1.0, 0.4688, 1.0, 0.4375, 1.0, 0.0625, 1.0, 0.09375, 1.0, 0.09375, 1.0, 0.0625, 1.0, 0.125, 1.0, 0.125, 1.0, 0.125, 1.0, 0.125, 1.0, 0.125, 1.0, 0.4062, 1.0, 0.4375, 1.0, 0.4375, 1.0, 0.4062, 1.0, 0.03125, 1.0, 0.0625, 1.0, 0.0625, 1.0, 0.03125, 1.0, 0.8438, 1.0, 0.875, 1.0, 0.875, 1.0, 0.8438, 1.0, 0.8125, 1.0, 0.8438, 1.0, 0.8438, 1.0, 0.8125, 1.0, 0.3438, 1.0, 0.375, 1.0, 0.375, 1.0, 0.3438, 1.0, 0.7812, 1.0, 0.8125, 1.0, 0.8125, 1.0, 0.7812, 1.0, 1.0, 1.0, 0.9688, 1.0, 0.9688, 1.0, 1.0, 1.0, 0.3125, 1.0, 0.3438, 1.0, 0.3438, 1.0, 0.3125, 1.0, 0.125, 1.0, 0.09375, 1.0, 0.09375, 1.0, 0.125, 1.0, 0.2812, 1.0, 0.3125, 1.0, 0.3125, 1.0, 0.2812, 1.0, 0.7188, 1.0, 0.75, 1.0, 0.75, 1.0, 0.7188, 1.0, 0.5, 1.0, 0.4688, 1.0, 0.4688, 1.0, 0.5, 1.0, 0.6875, 1.0, 0.7188, 1.0, 0.7188, 1.0, 0.6875, 1.0, 0.2188, 1.0, 0.25, 1.0, 0.25, 1.0, 0.2188, 1.0, 0.6562, 1.0, 0.6875, 1.0, 0.6875, 1.0, 0.6562, 1.0, 0.1875, 1.0, 0.2188, 1.0, 0.2188, 1.0, 0.1875, 1.0, 1.0, 1.0, 0.9688, 1.0, 0.9688, 1.0, 1.0, 1.0, 0.9688, 1.0, 0.9375, 1.0, 0.9375, 1.0, 0.9688, 1.0, 0.9375, 1.0, 0.9062, 1.0, 0.9062, 1.0, 0.9375, 1.0, 0.875, 1.0, 0.8438, 1.0, 0.8438, 1.0, 0.875, 1.0, 0.8438, 1.0, 0.8125, 1.0, 0.8125, 1.0, 0.8438, 1.0, 0.8125, 1.0, 0.7812, 1.0, 0.7812, 1.0, 0.8125, 1.0, 0.75, 1.0, 0.7188, 1.0, 0.7188, 1.0, 0.75, 1.0, 0.7188, 1.0, 0.6875, 1.0, 0.6875, 1.0, 0.7188, 1.0, 0.6875, 1.0, 0.6562, 1.0, 0.6562, 1.0, 0.6875, 1.0, 0.625, 1.0, 0.5938, 1.0, 0.5938, 1.0, 0.625, 1.0, 0.5938, 1.0, 0.5625, 1.0, 0.5625, 1.0, 0.5938, 1.0, 0.5625, 1.0, 0.5312, 1.0, 0.5312, 1.0, 0.5625, 1.0, 0.5, 1.0, 0.4688, 1.0, 0.4688, 1.0, 0.5, 1.0, 0.4688, 1.0, 0.4375, 1.0, 0.4375, 1.0, 0.4688, 1.0, 0.4375, 1.0, 0.4062, 1.0, 0.4062, 1.0, 0.4375, 1.0, 0.375, 1.0, 0.3438, 1.0, 0.3438, 1.0, 0.375, 1.0, 0.3438, 1.0, 0.3125, 1.0, 0.3125, 1.0, 0.3438, 1.0, 0.3125, 1.0, 0.2812, 1.0, 0.2812, 1.0, 0.3125, 1.0, 0.25, 1.0, 0.2188, 1.0, 0.2188, 1.0, 0.25, 1.0, 0.2188, 1.0, 0.1875, 1.0, 0.1875, 1.0, 0.2188, 1.0, 0.1875, 1.0, 0.1562, 1.0, 0.1562, 1.0, 0.1875, 1.0, 0.125, 1.0, 0.09375, 1.0, 0.09375, 1.0, 0.125, 1.0, 0.09375, 1.0, 0.0625, 1.0, 0.0625, 1.0, 0.09375, 1.0, 0.0625, 1.0, 0.03125, 1.0, 0.03125, 1.0, 0.0625, 1.0, 0.0, 1.0, 0.0, 1.0, 0.0, 1.0, 0.0, 1.0, 0.0, 1.0, 0.9688, 0.0, 0.9688, 0.5, 0.9375, 0.5, 0.9375, 0.0, 0.9375, 0.0, 0.9375, 0.5, 0.9062, 0.5, 0.9062, 0.0, 0.9062, 0.0, 0.9062, 0.5, 0.875, 0.5, 0.875, 0.0, 0.875, 0.0, 0.875, 0.5, 0.8438, 0.5, 0.8438, 0.0, 0.8438, 0.0, 0.8438, 0.5, 0.8125, 0.5, 0.8125, 0.0, 0.8125, 0.0, 0.8125, 0.5, 0.7812, 0.5, 0.7812, 0.0, 0.7812, 0.0, 0.7812, 0.5, 0.75, 0.5, 0.75, 0.0, 0.75, 0.0, 0.75, 0.5, 0.7188, 0.5, 0.7188, 0.0, 0.7188, 0.0, 0.7188, 0.5, 0.6875, 0.5, 0.6875, 0.0, 0.6875, 0.0, 0.6875, 0.5, 0.6562, 0.5, 0.6562, 0.0, 0.6562, 0.0, 0.6562, 0.5, 0.625, 0.5, 0.625, 0.0, 0.625, 0.0, 0.625, 0.5, 0.5938, 0.5, 0.5938, 0.0, 0.5938, 0.0, 0.5938, 0.5, 0.5625, 0.5, 0.5625, 0.0, 0.5625, 0.0, 0.5625, 0.5, 0.5312, 0.5, 0.5312, 0.0, 0.5312, 0.0, 0.5312, 0.5, 0.5, 0.5, 0.5, 0.0, 0.5, 0.0, 0.5, 0.5, 0.4688, 0.5, 0.4688, 0.0, 0.4688, 0.0, 0.4688, 0.5, 0.4375, 0.5, 0.4375, 0.0, 0.4375, 0.0, 0.4375, 0.5, 0.4062, 0.5, 0.4062, 0.0, 0.4062, 0.0, 0.4062, 0.5, 0.375, 0.5, 0.375, 0.0, 0.375, 0.0, 0.375, 0.5, 0.3438, 0.5, 0.3438, 0.0, 0.3438, 0.0, 0.3438, 0.5, 0.3125, 0.5, 0.3125, 0.0, 0.3125, 0.0, 0.3125, 0.5, 0.2812, 0.5, 0.2812, 0.0, 0.2812, 0.0, 0.2812, 0.5, 0.25, 0.5, 0.25, 0.0, 0.25, 0.0, 0.25, 0.5, 0.2188, 0.5, 0.2188, 0.0, 0.2188, 0.0, 0.2188, 0.5, 0.1875, 0.5, 0.1875, 0.0, 0.1875, 0.0, 0.1875, 0.5, 0.1562, 0.5, 0.1562, 0.0, 0.1562, 0.0, 0.1562, 0.5, 0.125, 0.5, 0.125, 0.0, 0.125, 0.0, 0.125, 0.5, 0.09375, 0.5, 0.09375, 0.0, 0.09375, 0.0, 0.09375, 0.5, 0.0625, 0.5, 0.0625, 0.0, 0.0625, 0.0, 0.0625, 0.5, 0.03125, 0.5, 0.03125, 0.0, 0.03125, 0.0, 0.03125, 0.5, 0.0, 0.5, 0.0, 0.0, 0.1875, 0.5, 0.1875, 0.529, 0.1562, 0.529, 0.1562, 0.5, 0.1562, 0.5, 0.1562, 0.529, 0.125, 0.529, 0.125, 0.5, 0.125, 0.5, 0.125, 0.529, 0.09375, 0.529, 0.09375, 0.5, 0.09375, 0.5, 0.09375, 0.529, 0.0625, 0.529, 0.0625, 0.5, 0.0625, 0.5, 0.0625, 0.529, 0.03125, 0.529, 0.03125, 0.5, 0.03125, 0.5, 0.03125, 0.529, 0.0, 0.529, 0.0, 0.5, 0.2188, 0.5, 0.2188, 0.529, 0.1875, 0.529, 0.1875, 0.5, 0.25, 0.5, 0.25, 0.529, 0.2188, 0.529, 0.2188, 0.5, 0.2812, 0.5, 0.2812, 0.529, 0.25, 0.529, 0.25, 0.5, 0.3125, 0.5, 0.3125, 0.529, 0.2812, 0.529, 0.2812, 0.5, 0.3438, 0.5, 0.3438, 0.529, 0.3125, 0.529, 0.3125, 0.5, 0.375, 0.5, 0.375, 0.529, 0.3438, 0.529, 0.3438, 0.5, 0.4062, 0.5, 0.4062, 0.529, 0.375, 0.529, 0.375, 0.5, 0.4375, 0.5, 0.4375, 0.529, 0.4062, 0.529, 0.4062, 0.5, 0.4688, 0.5, 0.4688, 0.529, 0.4375, 0.529, 0.4375, 0.5, 0.5, 0.5, 0.5, 0.529, 0.4688, 0.529, 0.4688, 0.5, 0.5312, 0.5, 0.5312, 0.529, 0.5, 0.529, 0.5, 0.5, 0.5625, 0.5, 0.5625, 0.529, 0.5312, 0.529, 0.5312, 0.5, 0.5938, 0.5, 0.5938, 0.529, 0.5625, 0.529, 0.5625, 0.5, 0.625, 0.5, 0.625, 0.529, 0.5938, 0.529, 0.5938, 0.5, 0.6562, 0.5, 0.6562, 0.529, 0.625, 0.529, 0.625, 0.5, 0.6875, 0.5, 0.6875, 0.529, 0.6562, 0.529, 0.6562, 0.5, 0.7188, 0.5, 0.7188, 0.529, 0.6875, 0.529, 0.6875, 0.5, 0.75, 0.5, 0.75, 0.529, 0.7188, 0.529, 0.7188, 0.5, 0.7812, 0.5, 0.7812, 0.529, 0.75, 0.529, 0.75, 0.5, 0.8125, 0.5, 0.8125, 0.529, 0.7812, 0.529, 0.7812, 0.5, 0.8438, 0.5, 0.8438, 0.529, 0.8125, 0.529, 0.8125, 0.5, 0.875, 0.5, 0.875, 0.529, 0.8438, 0.529, 0.8438, 0.5, 0.9062, 0.5, 0.9062, 0.529, 0.875, 0.529, 0.875, 0.5, 0.9375, 0.5, 0.9375, 0.529, 0.9062, 0.529, 0.9062, 0.5, 0.9688, 0.5, 0.9688, 0.529, 0.9375, 0.529, 0.9375, 0.5, 1.0, 0.5, 1.0, 0.529, 0.9688, 0.529, 0.9688, 0.5, 0.03125, 0.529, 0.03125, 0.9586, 0.0, 0.9586, 0.0, 0.529, 0.0625, 0.529, 0.0625, 0.9586, 0.03125, 0.9586, 0.03125, 0.529, 0.09375, 0.529, 0.09375, 0.9586, 0.0625, 0.9586, 0.0625, 0.529, 0.125, 0.529, 0.125, 0.9586, 0.09375, 0.9586, 0.09375, 0.529, 0.1562, 0.529, 0.1562, 0.9586, 0.125, 0.9586, 0.125, 0.529, 0.1875, 0.529, 0.1875, 0.9586, 0.1562, 0.9586, 0.1562, 0.529, 0.2188, 0.529, 0.2188, 0.9586, 0.1875, 0.9586, 0.1875, 0.529, 0.25, 0.529, 0.25, 0.9586, 0.2188, 0.9586, 0.2188, 0.529, 0.2812, 0.529, 0.2812, 0.9586, 0.25, 0.9586, 0.25, 0.529, 0.3125, 0.529, 0.3125, 0.9586, 0.2812, 0.9586, 0.2812, 0.529, 0.3438, 0.529, 0.3438, 0.9586, 0.3125, 0.9586, 0.3125, 0.529, 0.375, 0.529, 0.375, 0.9586, 0.3438, 0.9586, 0.3438, 0.529, 0.4062, 0.529, 0.4062, 0.9586, 0.375, 0.9586, 0.375, 0.529, 0.4375, 0.529, 0.4375, 0.9586, 0.4062, 0.9586, 0.4062, 0.529, 0.4688, 0.529, 0.4688, 0.9586, 0.4375, 0.9586, 0.4375, 0.529, 0.5, 0.529, 0.5, 0.9586, 0.4688, 0.9586, 0.4688, 0.529, 0.5312, 0.529, 0.5312, 0.9586, 0.5, 0.9586, 0.5, 0.529, 0.5625, 0.529, 0.5625, 0.9586, 0.5312, 0.9586, 0.5312, 0.529, 0.5938, 0.529, 0.5938, 0.9586, 0.5625, 0.9586, 0.5625, 0.529, 0.625, 0.529, 0.625, 0.9586, 0.5938, 0.9586, 0.5938, 0.529, 0.6562, 0.529, 0.6562, 0.9586, 0.625, 0.9586, 0.625, 0.529, 0.6875, 0.529, 0.6875, 0.9586, 0.6562, 0.9586, 0.6562, 0.529, 0.7188, 0.529, 0.7188, 0.9586, 0.6875, 0.9586, 0.6875, 0.529, 0.75, 0.529, 0.75, 0.9586, 0.7188, 0.9586, 0.7188, 0.529, 0.7812, 0.529, 0.7812, 0.9586, 0.75, 0.9586, 0.75, 0.529, 0.8125, 0.529, 0.8125, 0.9586, 0.7812, 0.9586, 0.7812, 0.529, 0.8438, 0.529, 0.8438, 0.9586, 0.8125, 0.9586, 0.8125, 0.529, 0.875, 0.529, 0.875, 0.9586, 0.8438, 0.9586, 0.8438, 0.529, 0.9062, 0.529, 0.9062, 0.9586, 0.875, 0.9586, 0.875, 0.529, 0.9375, 0.529, 0.9375, 0.9586, 0.9062, 0.9586, 0.9062, 0.529, 0.9688, 0.529, 0.9688, 0.9586, 0.9375, 0.9586, 0.9375, 0.529, 1.0, 0.529, 1.0, 0.9586, 0.9688, 0.9586, 0.9688, 0.529, 0.9688, 0.0, 0.9375, 0.0, 0.9062, 0.0, 0.875, 0.0, 0.8438, 0.0, 0.8125, 0.0, 0.7812, 0.0, 0.75, 0.0, 0.7188, 0.0, 0.6875, 0.0, 0.6562, 0.0, 0.625, 0.0, 0.5938, 0.0, 0.5625, 0.0, 0.5312, 0.0, 0.5, 0.0, 0.4688, 0.0, 0.4375, 0.0, 0.4062, 0.0, 0.375, 0.0, 0.3438, 0.0, 0.3125, 0.0, 0.2812, 0.0, 0.25, 0.0, 0.2188, 0.0, 0.1875, 0.0, 0.1562, 0.0, 0.125, 0.0, 0.09375, 0.0, 0.0625, 0.0, 0.03125, 0.0, 0.0, 0.0])
me_cylinder_003.use_remesh_fix_poles = True
me_cylinder_003.use_remesh_preserve_attributes = False
me_cylinder_003.update()
me_torus = bpy.data.meshes.new('Torus')
me_torus.from_pydata([(0.3313, 0.1115, -0.1913), (0.3874, -0.01945, -2.692e-09), (0.1912, 0.1115, -0.3313), (0.3355, -0.01945, 0.1937), (2.962e-08, 0.1115, -0.3825), (0.1937, -0.01945, 0.3355), (-0.1912, 0.1115, -0.3313), (3.09e-08, -0.01945, 0.3874), (-0.3313, 0.1115, -0.1912), (-0.1937, -0.01945, 0.3355), (-0.3825, 0.1115, 3.751e-08), (-0.3355, -0.01945, 0.1937), (-0.3313, 0.1115, 0.1913), (-0.3874, -0.01945, 3.118e-08), (-0.1912, 0.1115, 0.3313), (-0.3355, -0.01945, -0.1937), (2.962e-08, 0.1115, 0.3825), (-0.1937, -0.01945, -0.3355), (0.1912, 0.1115, 0.3313), (3.09e-08, -0.01945, -0.3874), (0.3313, 0.1115, 0.1913), (0.1937, -0.01945, -0.3355), (0.3825, 0.1115, 4.073e-09), (0.3355, -0.01945, -0.1937), (-0.3654, 0.1115, 0.06375), (-0.3483, 0.1115, 0.1275), (-0.3528, -0.01945, 0.1291), (-0.3701, -0.01945, 0.06457), (-0.1275, 0.1115, 0.3483), (-0.06375, 0.1115, 0.3654), (-0.06457, -0.01945, 0.3701), (-0.1291, -0.01945, 0.3528), (0.2379, 0.1115, 0.2846), (0.2846, 0.1115, 0.2379), (0.2882, -0.01945, 0.241), (0.241, -0.01945, 0.2882), (0.3654, 0.1115, -0.06375), (0.3483, 0.1115, -0.1275), (0.3701, -0.01945, -0.06457), (0.3528, -0.01945, -0.1291), (0.1275, 0.1115, -0.3483), (0.06375, 0.1115, -0.3654), (0.06457, -0.01945, -0.3701), (0.1291, -0.01945, -0.3528), (-0.2379, 0.1115, -0.2846), (-0.2846, 0.1115, -0.2379), (-0.2882, -0.01945, -0.241), (-0.241, -0.01945, -0.2882), (0.03315, 0.101, 0.0787), (0.07985, 0.101, 0.03357), (0.07985, -0.02992, 0.03357), (0.03315, -0.02992, 0.0787), (0.08616, 0.101, 0.01048), (0.0691, 0.101, -0.05191), (0.08616, -0.02988, 0.01048), (0.0691, -0.02988, -0.05191), (-0.05154, 0.1009, 0.06535), (0.01216, 0.1009, 0.08398), (0.01216, -0.03007, 0.08398), (-0.05154, -0.03007, 0.06535), (-0.08148, 0.1007, -0.01305), (-0.06435, 0.1007, 0.05227), (-0.06435, -0.03018, 0.05227), (-0.08148, -0.03018, -0.01305), (0.05239, 0.101, -0.06823), (-0.011, 0.101, -0.0837), (-0.011, -0.02996, -0.0837), (0.05239, -0.02996, -0.06823), (-0.03035, 0.1008, -0.07823), (-0.07708, 0.1008, -0.02983), (-0.07708, -0.03014, -0.02983), (-0.03035, -0.03014, -0.07823), (-0.006822, -0.03005, -0.02074), (-0.01907, -0.03005, -0.008491), (0.01563, -0.03001, -0.01893), (-0.001099, -0.03001, -0.02341), (0.02343, 0.1009, 0.009509), (0.01118, 0.1009, 0.02176), (-0.02028, -0.03006, -0.003161), (-0.0158, -0.03006, 0.01357), (-0.01222, -0.03003, 0.0181), (0.004509, -0.03003, 0.02258), (0.02107, -0.02999, -0.01424), (0.02555, -0.02999, 0.002492), (0.01118, -0.03, 0.02176), (0.02343, -0.03, 0.009509), (0.02555, 0.1009, 0.002492), (0.02107, 0.1009, -0.01424), (-0.01222, 0.1009, 0.0181), (0.004509, 0.1009, 0.02258), (-0.02028, 0.1009, -0.003161), (-0.0158, 0.1009, 0.01357), (0.01563, 0.1009, -0.01893), (-0.001099, 0.1009, -0.02341), (-0.006822, 0.1009, -0.02074), (-0.01907, 0.1009, -0.008491), (-0.006822, -0.2397, -0.02074), (-0.01907, -0.2397, -0.008491), (0.01563, -0.2396, -0.01893), (-0.001099, -0.2396, -0.02341), (-0.02028, -0.2397, -0.003161), (-0.0158, -0.2397, 0.01357), (-0.01222, -0.2396, 0.0181), (0.004509, -0.2396, 0.02258), (0.02107, -0.2396, -0.01424), (0.02555, -0.2396, 0.002492), (0.01118, -0.2396, 0.02176), (0.02343, -0.2396, 0.009509), (0.01429, 0.1554, 0.004037), (0.02343, 0.1451, 0.009509), (0.01118, 0.1451, 0.02176), (0.006385, 0.1553, 0.01194), (0.02555, 0.1451, 0.002492), (0.01481, 0.1554, 0.002321), (0.01191, 0.1554, -0.008495), (0.02107, 0.1451, -0.01424), (-0.01222, 0.1451, 0.0181), (-0.006236, 0.1553, 0.009008), (0.005238, 0.1555, 0.01208), (0.004509, 0.1451, 0.02258), (-0.02028, 0.145, -0.003161), (-0.009638, 0.1554, -0.003367), (-0.006368, 0.1555, 0.008841), (-0.0158, 0.145, 0.01357), (0.01563, 0.1451, -0.01893), (0.01067, 0.1555, -0.009563), (-0.0001369, 0.1553, -0.01246), (-0.001099, 0.1451, -0.02341), (-0.006822, 0.145, -0.02074), (-0.0008043, 0.1556, -0.01215), (-0.009654, 0.1553, -0.003296), (-0.01907, 0.145, -0.008491), (0.4264, -0.03849, -6.092e-09), (0.45, -0.02449, -5.917e-09), (0.45, 0.111, 5.917e-09), (0.4253, 0.1273, 6.658e-09), (0.3897, -0.02449, 0.225), (0.3693, -0.03849, 0.2132), (0.3684, 0.1273, 0.2127), (0.3897, 0.111, 0.225), (0.225, -0.02449, 0.3897), (0.2132, -0.03849, 0.3693), (0.2127, 0.1273, 0.3684), (0.225, 0.111, 0.3897), (3.397e-08, -0.02449, 0.45), (3.282e-08, -0.03849, 0.4264), (3.238e-08, 0.1273, 0.4253), (3.397e-08, 0.111, 0.45), (-0.225, -0.02449, 0.3897), (-0.2132, -0.03849, 0.3693), (-0.225, 0.111, 0.3897), (-0.2127, 0.1273, 0.3684), (-0.3897, -0.02449, 0.225), (-0.3693, -0.03849, 0.2132), (-0.3684, 0.1273, 0.2127), (-0.3897, 0.111, 0.225), (-0.45, -0.02449, 3.342e-08), (-0.4264, -0.03849, 3.119e-08), (-0.4253, 0.1273, 4.384e-08), (-0.45, 0.111, 4.526e-08), (-0.3897, -0.02449, -0.225), (-0.3693, -0.03849, -0.2132), (-0.3684, 0.1273, -0.2127), (-0.3897, 0.111, -0.225), (-0.225, -0.02449, -0.3897), (-0.2132, -0.03849, -0.3693), (-0.2127, 0.1273, -0.3684), (-0.225, 0.111, -0.3897), (3.397e-08, -0.02449, -0.45), (3.282e-08, -0.03849, -0.4264), (3.238e-08, 0.1273, -0.4253), (3.397e-08, 0.111, -0.45), (0.2132, -0.03849, -0.3693), (0.225, -0.02449, -0.3897), (0.225, 0.111, -0.3897), (0.2127, 0.1273, -0.3684), (0.3897, -0.02449, -0.225), (0.3693, -0.03849, -0.2132), (0.3684, 0.1273, -0.2127), (0.3897, 0.111, -0.225), (-0.4098, -0.02449, 0.15), (-0.3883, -0.03849, 0.1421), (-0.4074, -0.03849, 0.07107), (-0.4299, -0.02449, 0.075), (-0.3874, 0.1273, 0.1418), (-0.4098, 0.111, 0.15), (-0.4299, 0.111, 0.075), (-0.4063, 0.1273, 0.07089), (-0.075, -0.02449, 0.4299), (-0.07107, -0.03849, 0.4074), (-0.1421, -0.03849, 0.3883), (-0.15, -0.02449, 0.4098), (-0.07089, 0.1273, 0.4063), (-0.075, 0.111, 0.4299), (-0.15, 0.111, 0.4098), (-0.1418, 0.1273, 0.3874), (0.3348, -0.02449, 0.2799), (0.3173, -0.03849, 0.2652), (0.2652, -0.03849, 0.3173), (0.2799, -0.02449, 0.3348), (0.3165, 0.1273, 0.2646), (0.3348, 0.111, 0.2799), (0.2799, 0.111, 0.3348), (0.2646, 0.1273, 0.3165), (0.4299, 0.111, -0.075), (0.4063, 0.1273, -0.07089), (0.3874, 0.1273, -0.1418), (0.4098, 0.111, -0.15), (0.4074, -0.03849, -0.07107), (0.4299, -0.02449, -0.075), (0.4098, -0.02449, -0.15), (0.3883, -0.03849, -0.1421), (0.07089, 0.1273, -0.4063), (0.075, 0.111, -0.4299), (0.15, 0.111, -0.4098), (0.1418, 0.1273, -0.3874), (0.075, -0.02449, -0.4299), (0.07107, -0.03849, -0.4074), (0.1421, -0.03849, -0.3883), (0.15, -0.02449, -0.4098), (-0.3348, -0.02449, -0.2799), (-0.3173, -0.03849, -0.2652), (-0.2652, -0.03849, -0.3173), (-0.2799, -0.02449, -0.3348), (-0.3165, 0.1273, -0.2646), (-0.3348, 0.111, -0.2799), (-0.2799, 0.111, -0.3348), (-0.2646, 0.1273, -0.3165)], [], [(143, 147, 144, 140), (204, 134, 133, 209), (137, 197, 34, 3), (18, 16, 146, 142), (202, 143, 140, 199), (145, 189, 30, 7), (1, 3, 20, 22), (14, 12, 154, 151), (198, 141, 5, 35), (32, 18, 142, 203), (35, 5, 18, 32), (36, 22, 135, 205), (194, 150, 148, 191), (153, 181, 26, 11), (43, 21, 2, 40), (159, 163, 160, 156), (190, 149, 9, 31), (28, 14, 151, 195), (5, 7, 16, 18), (10, 8, 162, 158), (186, 159, 156, 183), (161, 221, 46, 15), (31, 9, 14, 28), (222, 165, 17, 47), (182, 157, 13, 27), (24, 10, 158, 187), (9, 11, 12, 14), (226, 167, 164, 223), (165, 169, 19, 17), (171, 213, 216, 168), (27, 13, 10, 24), (218, 172, 21, 43), (6, 4, 170, 166), (44, 6, 166, 227), (13, 15, 8, 10), (2, 0, 178, 175), (174, 179, 176, 173), (177, 211, 39, 23), (47, 17, 6, 44), (150, 155, 152, 148), (214, 174, 173, 219), (40, 2, 175, 215), (17, 19, 4, 6), (38, 1, 22, 36), (134, 139, 136, 133), (22, 20, 138, 135), (21, 23, 0, 2), (132, 137, 3, 1), (11, 26, 25, 12), (25, 26, 62, 61), (157, 161, 15, 13), (189, 190, 31, 30), (155, 185, 180, 152), (25, 24, 187, 184), (12, 25, 184, 154), (181, 182, 27, 26), (16, 29, 192, 146), (29, 28, 195, 192), (7, 30, 29, 16), (30, 31, 59, 58), (149, 153, 11, 9), (201, 202, 199, 196), (147, 193, 188, 144), (193, 194, 191, 188), (3, 34, 33, 20), (35, 32, 48, 51), (141, 145, 7, 5), (207, 204, 209, 210), (139, 201, 196, 136), (33, 32, 203, 200), (20, 33, 200, 138), (197, 198, 35, 34), (185, 186, 183, 180), (211, 208, 38, 39), (179, 207, 210, 176), (213, 214, 219, 216), (23, 39, 37, 0), (38, 36, 52, 54), (0, 37, 206, 178), (37, 36, 205, 206), (172, 177, 23, 21), (217, 218, 43, 42), (4, 41, 212, 170), (225, 226, 223, 220), (169, 217, 42, 19), (41, 40, 215, 212), (19, 42, 41, 4), (40, 41, 65, 64), (15, 46, 45, 8), (46, 47, 71, 70), (167, 171, 168, 164), (163, 225, 220, 160), (45, 44, 227, 224), (8, 45, 224, 162), (221, 222, 47, 46), (34, 35, 51, 50), (32, 33, 49, 48), (33, 34, 50, 49), (39, 38, 54, 55), (36, 37, 53, 52), (37, 39, 55, 53), (28, 29, 57, 56), (29, 30, 58, 57), (31, 28, 56, 59), (27, 24, 60, 63), (26, 27, 63, 62), (24, 25, 61, 60), (43, 40, 64, 67), (42, 43, 67, 66), (41, 42, 66, 65), (44, 45, 69, 68), (45, 46, 70, 69), (47, 44, 68, 71), (59, 80, 81, 58), (67, 55, 82, 74), (49, 50, 54, 52), (53, 55, 67, 64), (65, 66, 71, 68), (69, 70, 63, 60), (61, 62, 59, 56), (57, 58, 51, 48), (67, 74, 75, 66), (54, 50, 85, 83), (54, 83, 82, 55), (71, 66, 75, 72), (59, 62, 79, 80), (63, 70, 73, 78), (63, 78, 79, 62), (51, 84, 85, 50), (51, 58, 81, 84), (71, 72, 73, 70), (60, 61, 91, 90), (52, 53, 87, 86), (64, 65, 93, 92), (65, 68, 94, 93), (61, 56, 88, 91), (56, 57, 89, 88), (68, 69, 95, 94), (69, 60, 90, 95), (53, 64, 92, 87), (57, 48, 77, 89), (49, 52, 86, 76), (48, 49, 76, 77), (76, 86, 112, 109), (88, 89, 119, 116), (92, 93, 127, 124), (86, 87, 115, 112), (90, 91, 123, 120), (95, 90, 120, 131), (94, 95, 131, 128), (87, 92, 124, 115), (91, 88, 116, 123), (93, 94, 128, 127), (89, 77, 110, 119), (77, 76, 109, 110), (78, 73, 97, 100), (81, 80, 102, 103), (73, 72, 96, 97), (72, 75, 99, 96), (82, 83, 105, 104), (80, 79, 101, 102), (75, 74, 98, 99), (74, 82, 104, 98), (85, 84, 106, 107), (84, 81, 103, 106), (79, 78, 100, 101), (83, 85, 107, 105), (125, 114, 115, 124), (117, 122, 123, 116), (121, 130, 131, 120), (129, 126, 127, 128), (113, 108, 109, 112), (111, 118, 119, 110), (128, 131, 130, 129), (124, 127, 126, 125), (120, 123, 122, 121), (116, 119, 118, 117), (112, 115, 114, 113), (110, 109, 108, 111), (125, 126, 129, 130, 121, 122, 117, 118, 111, 108, 113, 114), (133, 136, 137, 132), (183, 156, 157, 182), (135, 138, 139, 134), (187, 158, 159, 186), (151, 154, 155, 150), (175, 178, 179, 174), (199, 140, 141, 198), (156, 160, 161, 157), (215, 175, 174, 214), (203, 142, 143, 202), (158, 162, 163, 159), (207, 179, 178, 206), (140, 144, 145, 141), (223, 164, 165, 222), (142, 146, 147, 143), (227, 166, 167, 226), (191, 148, 149, 190), (164, 168, 169, 165), (195, 151, 150, 194), (166, 170, 171, 167), (173, 176, 177, 172), (211, 177, 176, 210), (148, 152, 153, 149), (219, 173, 172, 218), (152, 180, 181, 153), (180, 183, 182, 181), (154, 184, 185, 155), (184, 187, 186, 185), (144, 188, 189, 145), (188, 191, 190, 189), (146, 192, 193, 147), (192, 195, 194, 193), (136, 196, 197, 137), (196, 199, 198, 197), (138, 200, 201, 139), (200, 203, 202, 201), (134, 204, 205, 135), (204, 207, 206, 205), (132, 208, 209, 133), (208, 211, 210, 209), (170, 212, 213, 171), (212, 215, 214, 213), (168, 216, 217, 169), (216, 219, 218, 217), (160, 220, 221, 161), (220, 223, 222, 221), (162, 224, 225, 163), (224, 227, 226, 225), (208, 132, 1, 38)])
_uv = me_torus.uv_layers.new(name='UVMap')
_uv.uv.foreach_set('vector', [0.6667, 0.3184, 0.75, 0.3184, 0.75, 0.6816, 0.6667, 0.6816, 0.4722, 0.3184, 0.5, 0.3184, 0.5, 0.6816, 0.4722, 0.6816, 0.5833, 0.8442, 0.6111, 0.8442, 0.6111, 1.0, 0.5833, 1.0, 0.6667, 0.125, 0.75, 0.125, 0.75, 0.2043, 0.6667, 0.2043, 0.6389, 0.3184, 0.6667, 0.3184, 0.6667, 0.6816, 0.6389, 0.6816, 0.75, 0.8442, 0.7778, 0.8442, 0.7778, 1.0, 0.75, 1.0, 0.5, 0.0, 0.5833, 0.0, 0.5833, 0.125, 0.5, 0.125, 0.8333, 0.125, 0.9167, 0.125, 0.9167, 0.2043, 0.8333, 0.2043, 0.6389, 0.8442, 0.6667, 0.8442, 0.6667, 1.0, 0.6389, 1.0, 0.6389, 0.125, 0.6667, 0.125, 0.6667, 0.2043, 0.6389, 0.2043, 0.6389, 0.0, 0.6667, 0.0, 0.6667, 0.125, 0.6389, 0.125, 0.4722, 0.125, 0.5, 0.125, 0.5, 0.2043, 0.4722, 0.2043, 0.8056, 0.3184, 0.8333, 0.3184, 0.8333, 0.6816, 0.8056, 0.6816, 0.9167, 0.8442, 0.9444, 0.8442, 0.9444, 1.0, 0.9167, 1.0, 0.3056, 0.0, 0.3333, 0.0, 0.3333, 0.125, 0.3056, 0.125, 2.22e-16, 0.3184, 0.08333, 0.3184, 0.08333, 0.6816, 2.22e-16, 0.6816, 0.8056, 0.8442, 0.8333, 0.8442, 0.8333, 1.0, 0.8056, 1.0, 0.8056, 0.125, 0.8333, 0.125, 0.8333, 0.2043, 0.8056, 0.2043, 0.6667, 0.0, 0.75, 0.0, 0.75, 0.125, 0.6667, 0.125, 2.22e-16, 0.125, 0.08333, 0.125, 0.08333, 0.2043, 2.22e-16, 0.2043, 0.9722, 0.3184, 1.0, 0.3184, 1.0, 0.6816, 0.9722, 0.6816, 0.08333, 0.8442, 0.1111, 0.8442, 0.1111, 1.0, 0.08333, 1.0, 0.8056, 0.0, 0.8333, 0.0, 0.8333, 0.125, 0.8056, 0.125, 0.1389, 0.8442, 0.1667, 0.8442, 0.1667, 1.0, 0.1389, 1.0, 0.9722, 0.8442, 1.0, 0.8442, 1.0, 1.0, 0.9722, 1.0, 0.9722, 0.125, 1.0, 0.125, 1.0, 0.2043, 0.9722, 0.2043, 0.8333, 0.0, 0.9167, 0.0, 0.9167, 0.125, 0.8333, 0.125, 0.1389, 0.3184, 0.1667, 0.3184, 0.1667, 0.6816, 0.1389, 0.6816, 0.1667, 0.8442, 0.25, 0.8442, 0.25, 1.0, 0.1667, 1.0, 0.25, 0.3184, 0.2778, 0.3184, 0.2778, 0.6816, 0.25, 0.6816, 0.9722, 0.0, 1.0, 0.0, 1.0, 0.125, 0.9722, 0.125, 0.3056, 0.8442, 0.3333, 0.8442, 0.3333, 1.0, 0.3056, 1.0, 0.1667, 0.125, 0.25, 0.125, 0.25, 0.2043, 0.1667, 0.2043, 0.1389, 0.125, 0.1667, 0.125, 0.1667, 0.2043, 0.1389, 0.2043, 2.22e-16, 0.0, 0.08333, 0.0, 0.08333, 0.125, 2.22e-16, 0.125, 0.3333, 0.125, 0.4167, 0.125, 0.4167, 0.2043, 0.3333, 0.2043, 0.3333, 0.3184, 0.4167, 0.3184, 0.4167, 0.6816, 0.3333, 0.6816, 0.4167, 0.8442, 0.4444, 0.8442, 0.4444, 1.0, 0.4167, 1.0, 0.1389, 0.0, 0.1667, 0.0, 0.1667, 0.125, 0.1389, 0.125, 0.8333, 0.3184, 0.9167, 0.3184, 0.9167, 0.6816, 0.8333, 0.6816, 0.3056, 0.3184, 0.3333, 0.3184, 0.3333, 0.6816, 0.3056, 0.6816, 0.3056, 0.125, 0.3333, 0.125, 0.3333, 0.2043, 0.3056, 0.2043, 0.1667, 0.0, 0.25, 0.0, 0.25, 0.125, 0.1667, 0.125, 0.4722, 0.0, 0.5, 0.0, 0.5, 0.125, 0.4722, 0.125, 0.5, 0.3184, 0.5833, 0.3184, 0.5833, 0.6816, 0.5, 0.6816, 0.5, 0.125, 0.5833, 0.125, 0.5833, 0.2043, 0.5, 0.2043, 0.3333, 0.0, 0.4167, 0.0, 0.4167, 0.125, 0.3333, 0.125, 0.5, 0.8442, 0.5833, 0.8442, 0.5833, 1.0, 0.5, 1.0, 0.9167, 0.0, 0.9444, 0.0, 0.9444, 0.125, 0.9167, 0.125, 0.9444, 0.125, 0.9444, 0.0, 0.9444, 0.0, 0.9444, 0.125, 2.22e-16, 0.8442, 0.08333, 0.8442, 0.08333, 1.0, 2.22e-16, 1.0, 0.7778, 0.8442, 0.8056, 0.8442, 0.8056, 1.0, 0.7778, 1.0, 0.9167, 0.3184, 0.9444, 0.3184, 0.9444, 0.6816, 0.9167, 0.6816, 0.9444, 0.125, 0.9722, 0.125, 0.9722, 0.2043, 0.9444, 0.2043, 0.9167, 0.125, 0.9444, 0.125, 0.9444, 0.2043, 0.9167, 0.2043, 0.9444, 0.8442, 0.9722, 0.8442, 0.9722, 1.0, 0.9444, 1.0, 0.75, 0.125, 0.7778, 0.125, 0.7778, 0.2043, 0.75, 0.2043, 0.7778, 0.125, 0.8056, 0.125, 0.8056, 0.2043, 0.7778, 0.2043, 0.75, 0.0, 0.7778, 0.0, 0.7778, 0.125, 0.75, 0.125, 0.7778, 1.0, 0.8056, 1.0, 0.8056, 1.0, 0.7778, 1.0, 0.8333, 0.8442, 0.9167, 0.8442, 0.9167, 1.0, 0.8333, 1.0, 0.6111, 0.3184, 0.6389, 0.3184, 0.6389, 0.6816, 0.6111, 0.6816, 0.75, 0.3184, 0.7778, 0.3184, 0.7778, 0.6816, 0.75, 0.6816, 0.7778, 0.3184, 0.8056, 0.3184, 0.8056, 0.6816, 0.7778, 0.6816, 0.5833, 0.0, 0.6111, 0.0, 0.6111, 0.125, 0.5833, 0.125, 0.6389, 0.0, 0.6389, 0.125, 0.6389, 0.125, 0.6389, 0.0, 0.6667, 0.8442, 0.75, 0.8442, 0.75, 1.0, 0.6667, 1.0, 0.4444, 0.3184, 0.4722, 0.3184, 0.4722, 0.6816, 0.4444, 0.6816, 0.5833, 0.3184, 0.6111, 0.3184, 0.6111, 0.6816, 0.5833, 0.6816, 0.6111, 0.125, 0.6389, 0.125, 0.6389, 0.2043, 0.6111, 0.2043, 0.5833, 0.125, 0.6111, 0.125, 0.6111, 0.2043, 0.5833, 0.2043, 0.6111, 0.8442, 0.6389, 0.8442, 0.6389, 1.0, 0.6111, 1.0, 0.9444, 0.3184, 0.9722, 0.3184, 0.9722, 0.6816, 0.9444, 0.6816, 0.4444, 0.8442, 0.4722, 0.8442, 0.4722, 1.0, 0.4444, 1.0, 0.4167, 0.3184, 0.4444, 0.3184, 0.4444, 0.6816, 0.4167, 0.6816, 0.2778, 0.3184, 0.3056, 0.3184, 0.3056, 0.6816, 0.2778, 0.6816, 0.4167, 0.0, 0.4444, 0.0, 0.4444, 0.125, 0.4167, 0.125, 0.4722, 0.0, 0.4722, 0.125, 0.4722, 0.125, 0.4722, 0.0, 0.4167, 0.125, 0.4444, 0.125, 0.4444, 0.2043, 0.4167, 0.2043, 0.4444, 0.125, 0.4722, 0.125, 0.4722, 0.2043, 0.4444, 0.2043, 0.3333, 0.8442, 0.4167, 0.8442, 0.4167, 1.0, 0.3333, 1.0, 0.2778, 0.8442, 0.3056, 0.8442, 0.3056, 1.0, 0.2778, 1.0, 0.25, 0.125, 0.2778, 0.125, 0.2778, 0.2043, 0.25, 0.2043, 0.1111, 0.3184, 0.1389, 0.3184, 0.1389, 0.6816, 0.1111, 0.6816, 0.25, 0.8442, 0.2778, 0.8442, 0.2778, 1.0, 0.25, 1.0, 0.2778, 0.125, 0.3056, 0.125, 0.3056, 0.2043, 0.2778, 0.2043, 0.25, 0.0, 0.2778, 0.0, 0.2778, 0.125, 0.25, 0.125, 0.3056, 0.125, 0.2778, 0.125, 0.2778, 0.125, 0.3056, 0.125, 0.08333, 0.0, 0.1111, 0.0, 0.1111, 0.125, 0.08333, 0.125, 0.1111, 1.0, 0.1389, 1.0, 0.1389, 1.0, 0.1111, 1.0, 0.1667, 0.3184, 0.25, 0.3184, 0.25, 0.6816, 0.1667, 0.6816, 0.08333, 0.3184, 0.1111, 0.3184, 0.1111, 0.6816, 0.08333, 0.6816, 0.1111, 0.125, 0.1389, 0.125, 0.1389, 0.2043, 0.1111, 0.2043, 0.08333, 0.125, 0.1111, 0.125, 0.1111, 0.2043, 0.08333, 0.2043, 0.1111, 0.8442, 0.1389, 0.8442, 0.1389, 1.0, 0.1111, 1.0, 0.6111, 1.0, 0.6389, 1.0, 0.6389, 1.0, 0.6111, 1.0, 0.6389, 0.125, 0.6111, 0.125, 0.6111, 0.125, 0.6389, 0.125, 0.6111, 0.125, 0.6111, 0.0, 0.6111, 0.0, 0.6111, 0.125, 0.4444, 1.0, 0.4722, 1.0, 0.4722, 1.0, 0.4444, 1.0, 0.4722, 0.125, 0.4444, 0.125, 0.4444, 0.125, 0.4722, 0.125, 0.4444, 0.125, 0.4444, 0.0, 0.4444, 0.0, 0.4444, 0.125, 0.8056, 0.125, 0.7778, 0.125, 0.7778, 0.125, 0.8056, 0.125, 0.7778, 0.125, 0.7778, 0.0, 0.7778, 0.0, 0.7778, 0.125, 0.8056, 0.0, 0.8056, 0.125, 0.8056, 0.125, 0.8056, 0.0, 0.9722, 0.0, 0.9722, 0.125, 0.9722, 0.125, 0.9722, 0.0, 0.9444, 1.0, 0.9722, 1.0, 0.9722, 1.0, 0.9444, 1.0, 0.9722, 0.125, 0.9444, 0.125, 0.9444, 0.125, 0.9722, 0.125, 0.3056, 0.0, 0.3056, 0.125, 0.3056, 0.125, 0.3056, 0.0, 0.2778, 1.0, 0.3056, 1.0, 0.3056, 1.0, 0.2778, 1.0, 0.2778, 0.125, 0.2778, 0.0, 0.2778, 0.0, 0.2778, 0.125, 0.1389, 0.125, 0.1111, 0.125, 0.1111, 0.125, 0.1389, 0.125, 0.1111, 0.125, 0.1111, 0.0, 0.1111, 0.0, 0.1111, 0.125, 0.1389, 0.0, 0.1389, 0.125, 0.1389, 0.125, 0.1389, 0.0, 0.8056, 1.0, 0.8056, 1.0, 0.7778, 1.0, 0.7778, 1.0, 0.4444, 0.0, 0.4444, 0.0, 0.4444, 0.0, 0.4444, 0.0, 0.6111, 0.125, 0.6111, 0.0, 0.6111, 0.0, 0.6111, 0.125, 0.4444, 0.125, 0.4444, 0.0, 0.4444, 0.0, 0.4444, 0.125, 0.2778, 0.125, 0.2778, 0.0, 0.2778, 0.0, 0.2778, 0.125, 0.1111, 0.125, 0.1111, 0.0, 0.1111, 0.0, 0.1111, 0.125, 0.9444, 0.125, 0.9444, 0.0, 0.9444, 0.0, 0.9444, 0.125, 0.7778, 0.125, 0.7778, 0.0, 0.7778, 0.0, 0.7778, 0.125, 0.3056, 1.0, 0.3056, 1.0, 0.2778, 1.0, 0.2778, 1.0, 0.6111, 0.0, 0.6111, 0.0, 0.6111, 0.0, 0.6111, 0.0, 0.4722, 1.0, 0.4722, 1.0, 0.4444, 1.0, 0.4444, 1.0, 0.2778, 0.0, 0.2778, 0.0, 0.2778, 0.0, 0.2778, 0.0, 0.9444, 0.0, 0.9444, 0.0, 0.9444, 0.0, 0.9444, 0.0, 0.1111, 0.0, 0.1111, 0.0, 0.1111, 0.0, 0.1111, 0.0, 0.9722, 1.0, 0.9722, 1.0, 0.9444, 1.0, 0.9444, 1.0, 0.6389, 1.0, 0.6389, 1.0, 0.6111, 1.0, 0.6111, 1.0, 0.7778, 0.0, 0.7778, 0.0, 0.7778, 0.0, 0.7778, 0.0, 0.1389, 1.0, 0.1389, 1.0, 0.1111, 1.0, 0.1111, 1.0, 0.9722, 0.125, 0.9444, 0.125, 0.9444, 0.125, 0.9722, 0.125, 0.4722, 0.125, 0.4444, 0.125, 0.4444, 0.125, 0.4722, 0.125, 0.3056, 0.125, 0.2778, 0.125, 0.2778, 0.125, 0.3056, 0.125, 0.2778, 0.125, 0.2778, 0.125, 0.2778, 0.125, 0.2778, 0.125, 0.9444, 0.125, 0.9444, 0.125, 0.9444, 0.125, 0.9444, 0.125, 0.8056, 0.125, 0.7778, 0.125, 0.7778, 0.125, 0.8056, 0.125, 0.1389, 0.125, 0.1111, 0.125, 0.1111, 0.125, 0.1389, 0.125, 0.1111, 0.125, 0.1111, 0.125, 0.1111, 0.125, 0.1111, 0.125, 0.4444, 0.125, 0.4444, 0.125, 0.4444, 0.125, 0.4444, 0.125, 0.7778, 0.125, 0.7778, 0.125, 0.7778, 0.125, 0.7778, 0.125, 0.6111, 0.125, 0.6111, 0.125, 0.6111, 0.125, 0.6111, 0.125, 0.6389, 0.125, 0.6111, 0.125, 0.6111, 0.125, 0.6389, 0.125, 0.6111, 0.125, 0.6111, 0.125, 0.6111, 0.125, 0.6111, 0.125, 0.8056, 0.125, 0.7778, 0.125, 0.7778, 0.125, 0.8056, 0.125, 0.3056, 0.125, 0.2778, 0.125, 0.2778, 0.125, 0.3056, 0.125, 0.4722, 0.125, 0.4444, 0.125, 0.4444, 0.125, 0.4722, 0.125, 0.9722, 0.125, 0.9444, 0.125, 0.9444, 0.125, 0.9722, 0.125, 0.1111, 0.125, 0.1111, 0.125, 0.1111, 0.125, 0.1111, 0.125, 0.1389, 0.125, 0.1111, 0.125, 0.1111, 0.125, 0.1389, 0.125, 0.4444, 0.125, 0.4444, 0.125, 0.4444, 0.125, 0.4444, 0.125, 0.9444, 0.125, 0.9444, 0.125, 0.9444, 0.125, 0.9444, 0.125, 0.2778, 0.125, 0.2778, 0.125, 0.2778, 0.125, 0.2778, 0.125, 0.7778, 0.125, 0.7778, 0.125, 0.7778, 0.125, 0.7778, 0.125, 0.6389, 0.125, 0.6111, 0.125, 0.6111, 0.125, 0.6389, 0.125, 0.1111, 0.0, 0.1111, 0.0, 0.1111, 0.0, 0.1111, 0.0, 0.7778, 1.0, 0.8056, 1.0, 0.8056, 1.0, 0.7778, 1.0, 0.1111, 1.0, 0.1389, 1.0, 0.1389, 1.0, 0.1111, 1.0, 0.2778, 0.0, 0.2778, 0.0, 0.2778, 0.0, 0.2778, 0.0, 0.4444, 1.0, 0.4722, 1.0, 0.4722, 1.0, 0.4444, 1.0, 0.9444, 0.0, 0.9444, 0.0, 0.9444, 0.0, 0.9444, 0.0, 0.2778, 1.0, 0.3056, 1.0, 0.3056, 1.0, 0.2778, 1.0, 0.4444, 0.0, 0.4444, 0.0, 0.4444, 0.0, 0.4444, 0.0, 0.6111, 1.0, 0.6389, 1.0, 0.6389, 1.0, 0.6111, 1.0, 0.7778, 0.0, 0.7778, 0.0, 0.7778, 0.0, 0.7778, 0.0, 0.9444, 1.0, 0.9722, 1.0, 0.9722, 1.0, 0.9444, 1.0, 0.6111, 0.0, 0.6111, 0.0, 0.6111, 0.0, 0.6111, 0.0, 0.4301, 0.125, 0.4476, 0.125, 0.4439, 0.125, 0.3056, 0.125, 0.6856, 0.125, 0.6822, 0.125, 0.9444, 0.125, 0.9444, 0.125, 0.3681, 0.125, 0.3692, 0.125, 0.1111, 0.125, 0.1111, 0.125, 0.3545, 0.125, 0.3558, 0.125, 0.2778, 0.125, 0.2778, 0.125, 0.5695, 0.125, 0.5847, 0.125, 0.6111, 0.125, 0.6111, 0.125, 0.6776, 0.125, 0.6829, 0.125, 0.7778, 0.125, 0.7778, 0.125, 0.2778, 0.125, 0.1111, 0.125, 0.3692, 0.125, 0.3545, 0.125, 0.3056, 0.125, 0.2778, 0.125, 0.3558, 0.125, 0.4301, 0.125, 0.1111, 0.125, 0.9444, 0.125, 0.6822, 0.125, 0.3681, 0.125, 0.9444, 0.125, 0.7778, 0.125, 0.6829, 0.125, 0.6856, 0.125, 0.6111, 0.125, 0.4444, 0.125, 0.4476, 0.125, 0.5695, 0.125, 0.7778, 0.125, 0.6111, 0.125, 0.5847, 0.125, 0.6776, 0.125, 0.4301, 0.125, 0.3558, 0.125, 0.3545, 0.125, 0.3692, 0.125, 0.3681, 0.125, 0.6822, 0.125, 0.6856, 0.125, 0.6829, 0.125, 0.6776, 0.125, 0.5847, 0.125, 0.5695, 0.125, 0.4476, 0.125, 0.5, 0.6816, 0.5833, 0.6816, 0.5833, 0.8442, 0.5, 0.8442, 0.9722, 0.6816, 1.0, 0.6816, 1.0, 0.8442, 0.9722, 0.8442, 0.5, 0.2043, 0.5833, 0.2043, 0.5833, 0.3184, 0.5, 0.3184, 0.9722, 0.2043, 1.0, 0.2043, 1.0, 0.3184, 0.9722, 0.3184, 0.8333, 0.2043, 0.9167, 0.2043, 0.9167, 0.3184, 0.8333, 0.3184, 0.3333, 0.2043, 0.4167, 0.2043, 0.4167, 0.3184, 0.3333, 0.3184, 0.6389, 0.6816, 0.6667, 0.6816, 0.6667, 0.8442, 0.6389, 0.8442, 2.22e-16, 0.6816, 0.08333, 0.6816, 0.08333, 0.8442, 2.22e-16, 0.8442, 0.3056, 0.2043, 0.3333, 0.2043, 0.3333, 0.3184, 0.3056, 0.3184, 0.6389, 0.2043, 0.6667, 0.2043, 0.6667, 0.3184, 0.6389, 0.3184, 2.22e-16, 0.2043, 0.08333, 0.2043, 0.08333, 0.3184, 2.22e-16, 0.3184, 0.4444, 0.3184, 0.4167, 0.3184, 0.4167, 0.2043, 0.4444, 0.2043, 0.6667, 0.6816, 0.75, 0.6816, 0.75, 0.8442, 0.6667, 0.8442, 0.1389, 0.6816, 0.1667, 0.6816, 0.1667, 0.8442, 0.1389, 0.8442, 0.6667, 0.2043, 0.75, 0.2043, 0.75, 0.3184, 0.6667, 0.3184, 0.1389, 0.2043, 0.1667, 0.2043, 0.1667, 0.3184, 0.1389, 0.3184, 0.8056, 0.6816, 0.8333, 0.6816, 0.8333, 0.8442, 0.8056, 0.8442, 0.1667, 0.6816, 0.25, 0.6816, 0.25, 0.8442, 0.1667, 0.8442, 0.8056, 0.2043, 0.8333, 0.2043, 0.8333, 0.3184, 0.8056, 0.3184, 0.1667, 0.2043, 0.25, 0.2043, 0.25, 0.3184, 0.1667, 0.3184, 0.3333, 0.6816, 0.4167, 0.6816, 0.4167, 0.8442, 0.3333, 0.8442, 0.4444, 0.8442, 0.4167, 0.8442, 0.4167, 0.6816, 0.4444, 0.6816, 0.8333, 0.6816, 0.9167, 0.6816, 0.9167, 0.8442, 0.8333, 0.8442, 0.3056, 0.6816, 0.3333, 0.6816, 0.3333, 0.8442, 0.3056, 0.8442, 0.9167, 0.6816, 0.9444, 0.6816, 0.9444, 0.8442, 0.9167, 0.8442, 0.9444, 0.6816, 0.9722, 0.6816, 0.9722, 0.8442, 0.9444, 0.8442, 0.9167, 0.2043, 0.9444, 0.2043, 0.9444, 0.3184, 0.9167, 0.3184, 0.9444, 0.2043, 0.9722, 0.2043, 0.9722, 0.3184, 0.9444, 0.3184, 0.75, 0.6816, 0.7778, 0.6816, 0.7778, 0.8442, 0.75, 0.8442, 0.7778, 0.6816, 0.8056, 0.6816, 0.8056, 0.8442, 0.7778, 0.8442, 0.75, 0.2043, 0.7778, 0.2043, 0.7778, 0.3184, 0.75, 0.3184, 0.7778, 0.2043, 0.8056, 0.2043, 0.8056, 0.3184, 0.7778, 0.3184, 0.5833, 0.6816, 0.6111, 0.6816, 0.6111, 0.8442, 0.5833, 0.8442, 0.6111, 0.6816, 0.6389, 0.6816, 0.6389, 0.8442, 0.6111, 0.8442, 0.5833, 0.2043, 0.6111, 0.2043, 0.6111, 0.3184, 0.5833, 0.3184, 0.6111, 0.2043, 0.6389, 0.2043, 0.6389, 0.3184, 0.6111, 0.3184, 0.5, 0.3184, 0.4722, 0.3184, 0.4722, 0.2043, 0.5, 0.2043, 0.4722, 0.3184, 0.4444, 0.3184, 0.4444, 0.2043, 0.4722, 0.2043, 0.5, 0.8442, 0.4722, 0.8442, 0.4722, 0.6816, 0.5, 0.6816, 0.4722, 0.8442, 0.4444, 0.8442, 0.4444, 0.6816, 0.4722, 0.6816, 0.25, 0.2043, 0.2778, 0.2043, 0.2778, 0.3184, 0.25, 0.3184, 0.2778, 0.2043, 0.3056, 0.2043, 0.3056, 0.3184, 0.2778, 0.3184, 0.25, 0.6816, 0.2778, 0.6816, 0.2778, 0.8442, 0.25, 0.8442, 0.2778, 0.6816, 0.3056, 0.6816, 0.3056, 0.8442, 0.2778, 0.8442, 0.08333, 0.6816, 0.1111, 0.6816, 0.1111, 0.8442, 0.08333, 0.8442, 0.1111, 0.6816, 0.1389, 0.6816, 0.1389, 0.8442, 0.1111, 0.8442, 0.08333, 0.2043, 0.1111, 0.2043, 0.1111, 0.3184, 0.08333, 0.3184, 0.1111, 0.2043, 0.1389, 0.2043, 0.1389, 0.3184, 0.1111, 0.3184, 0.4722, 0.8442, 0.5, 0.8442, 0.5, 1.0, 0.4722, 1.0])
me_torus.use_remesh_fix_poles = True
me_torus.use_remesh_preserve_attributes = False
me_torus.update()
me_torus_001 = bpy.data.meshes.new('Torus.001')
me_torus_001.from_pydata([(0.3313, -0.1115, 0.1913), (0.3874, 0.01945, -1.326e-09), (0.1912, -0.1115, 0.3313), (0.3355, 0.01945, -0.1937), (2.962e-08, -0.1115, 0.3825), (0.1937, 0.01945, -0.3355), (-0.1912, -0.1115, 0.3313), (3.09e-08, 0.01945, -0.3874), (-0.3313, -0.1115, 0.1912), (-0.1937, 0.01945, -0.3355), (-0.3825, -0.1115, -1.448e-08), (-0.3355, 0.01945, -0.1937), (-0.3313, -0.1115, -0.1913), (-0.3874, 0.01945, -3.519e-08), (-0.1912, -0.1115, -0.3313), (-0.3355, 0.01945, 0.1937), (2.962e-08, -0.1115, -0.3825), (-0.1937, 0.01945, 0.3355), (0.1912, -0.1115, -0.3313), (3.09e-08, 0.01945, 0.3874), (0.3313, -0.1115, -0.1913), (0.1937, 0.01945, 0.3355), (0.3825, -0.1115, 1.896e-08), (0.3355, 0.01945, 0.1937), (-0.3654, -0.1115, -0.06375), (-0.3483, -0.1115, -0.1275), (-0.3528, 0.01945, -0.1291), (-0.3701, 0.01945, -0.06457), (-0.1275, -0.1115, -0.3483), (-0.06375, -0.1115, -0.3654), (-0.06457, 0.01945, -0.3701), (-0.1291, 0.01945, -0.3528), (0.2379, -0.1115, -0.2846), (0.2846, -0.1115, -0.2379), (0.2882, 0.01945, -0.241), (0.241, 0.01945, -0.2882), (0.3654, -0.1115, 0.06375), (0.3483, -0.1115, 0.1275), (0.3701, 0.01945, 0.06457), (0.3528, 0.01945, 0.1291), (0.1275, -0.1115, 0.3483), (0.06375, -0.1115, 0.3654), (0.06457, 0.01945, 0.3701), (0.1291, 0.01945, 0.3528), (-0.2379, -0.1115, 0.2846), (-0.2846, -0.1115, 0.2379), (-0.2882, 0.01945, 0.241), (-0.241, 0.01945, 0.2882), (0.03315, -0.101, -0.0787), (0.07985, -0.101, -0.03357), (0.07985, 0.02992, -0.03357), (0.03315, 0.02992, -0.0787), (0.08616, -0.101, -0.01048), (0.0691, -0.101, 0.05191), (0.08616, 0.02988, -0.01048), (0.0691, 0.02988, 0.05191), (-0.05154, -0.1009, -0.06535), (0.01216, -0.1009, -0.08398), (0.01216, 0.03007, -0.08398), (-0.05154, 0.03007, -0.06535), (-0.08148, -0.1007, 0.01305), (-0.06435, -0.1007, -0.05227), (-0.06435, 0.03018, -0.05227), (-0.08148, 0.03018, 0.01305), (0.05239, -0.101, 0.06823), (-0.011, -0.101, 0.0837), (-0.011, 0.02996, 0.0837), (0.05239, 0.02996, 0.06823), (-0.03035, -0.1008, 0.07823), (-0.07708, -0.1008, 0.02983), (-0.07708, 0.03014, 0.02983), (-0.03035, 0.03014, 0.07823), (-0.006822, 0.03005, 0.02074), (-0.01907, 0.03005, 0.008491), (0.01563, 0.03001, 0.01893), (-0.001099, 0.03001, 0.02341), (0.02343, -0.1009, -0.009509), (0.01118, -0.1009, -0.02176), (-0.02028, 0.03006, 0.003161), (-0.0158, 0.03006, -0.01357), (-0.01222, 0.03003, -0.0181), (0.004509, 0.03003, -0.02258), (0.02107, 0.02999, 0.01424), (0.02555, 0.02999, -0.002492), (0.01118, 0.03, -0.02176), (0.02343, 0.03, -0.009509), (0.02555, -0.1009, -0.002492), (0.02107, -0.1009, 0.01424), (-0.01222, -0.1009, -0.0181), (0.004509, -0.1009, -0.02258), (-0.02028, -0.1009, 0.003161), (-0.0158, -0.1009, -0.01357), (0.01563, -0.1009, 0.01893), (-0.001099, -0.1009, 0.02341), (-0.006822, -0.1009, 0.02074), (-0.01907, -0.1009, 0.008491), (-0.006822, 0.2397, 0.02074), (-0.01907, 0.2397, 0.008491), (0.01563, 0.2396, 0.01893), (-0.001099, 0.2396, 0.02341), (-0.02028, 0.2397, 0.003161), (-0.0158, 0.2397, -0.01357), (-0.01222, 0.2396, -0.0181), (0.004509, 0.2396, -0.02258), (0.02107, 0.2396, 0.01424), (0.02555, 0.2396, -0.002493), (0.01118, 0.2396, -0.02176), (0.02343, 0.2396, -0.009509), (0.01429, -0.1554, -0.004037), (0.02343, -0.1451, -0.009509), (0.01118, -0.1451, -0.02176), (0.006385, -0.1553, -0.01194), (0.02555, -0.1451, -0.002492), (0.01481, -0.1554, -0.002321), (0.01191, -0.1554, 0.008495), (0.02107, -0.1451, 0.01424), (-0.01222, -0.1451, -0.0181), (-0.006236, -0.1553, -0.009007), (0.005238, -0.1555, -0.01208), (0.004509, -0.1451, -0.02258), (-0.02028, -0.145, 0.003161), (-0.009638, -0.1554, 0.003367), (-0.006368, -0.1555, -0.008841), (-0.0158, -0.145, -0.01357), (0.01563, -0.1451, 0.01893), (0.01067, -0.1555, 0.009563), (-0.0001369, -0.1553, 0.01246), (-0.001099, -0.1451, 0.02341), (-0.006822, -0.145, 0.02074), (-0.0008043, -0.1556, 0.01215), (-0.009654, -0.1553, 0.003296), (-0.01907, -0.145, 0.008491), (0.4264, 0.03849, -1.862e-09), (0.45, 0.02449, 8.567e-10), (0.45, -0.111, 1.701e-08), (0.4253, -0.1273, 1.966e-08), (0.3897, 0.02449, -0.225), (0.3693, 0.03849, -0.2132), (0.3684, -0.1273, -0.2127), (0.3897, -0.111, -0.225), (0.225, 0.02449, -0.3897), (0.2132, 0.03849, -0.3693), (0.2127, -0.1273, -0.3684), (0.225, -0.111, -0.3897), (3.397e-08, 0.02449, -0.45), (3.282e-08, 0.03849, -0.4264), (3.238e-08, -0.1273, -0.4253), (3.397e-08, -0.111, -0.45), (-0.225, 0.02449, -0.3897), (-0.2132, 0.03849, -0.3693), (-0.225, -0.111, -0.3897), (-0.2127, -0.1273, -0.3684), (-0.3897, 0.02449, -0.225), (-0.3693, 0.03849, -0.2132), (-0.3684, -0.1273, -0.2127), (-0.3897, -0.111, -0.225), (-0.45, 0.02449, -3.848e-08), (-0.4264, 0.03849, -3.914e-08), (-0.4253, -0.1273, -1.753e-08), (-0.45, -0.111, -2.233e-08), (-0.3897, 0.02449, 0.225), (-0.3693, 0.03849, 0.2132), (-0.3684, -0.1273, 0.2127), (-0.3897, -0.111, 0.225), (-0.225, 0.02449, 0.3897), (-0.2132, 0.03849, 0.3693), (-0.2127, -0.1273, 0.3684), (-0.225, -0.111, 0.3897), (3.397e-08, 0.02449, 0.45), (3.282e-08, 0.03849, 0.4264), (3.238e-08, -0.1273, 0.4253), (3.397e-08, -0.111, 0.45), (0.2132, 0.03849, 0.3693), (0.225, 0.02449, 0.3897), (0.225, -0.111, 0.3897), (0.2127, -0.1273, 0.3684), (0.3897, 0.02449, 0.225), (0.3693, 0.03849, 0.2132), (0.3684, -0.1273, 0.2127), (0.3897, -0.111, 0.225), (-0.4098, 0.02449, -0.15), (-0.3883, 0.03849, -0.1421), (-0.4074, 0.03849, -0.07107), (-0.4299, 0.02449, -0.075), (-0.3874, -0.1273, -0.1418), (-0.4098, -0.111, -0.15), (-0.4299, -0.111, -0.075), (-0.4063, -0.1273, -0.07089), (-0.075, 0.02449, -0.4299), (-0.07107, 0.03849, -0.4074), (-0.1421, 0.03849, -0.3883), (-0.15, 0.02449, -0.4098), (-0.07089, -0.1273, -0.4063), (-0.075, -0.111, -0.4299), (-0.15, -0.111, -0.4098), (-0.1418, -0.1273, -0.3874), (0.3348, 0.02449, -0.2799), (0.3173, 0.03849, -0.2652), (0.2652, 0.03849, -0.3173), (0.2799, 0.02449, -0.3348), (0.3165, -0.1273, -0.2646), (0.3348, -0.111, -0.2799), (0.2799, -0.111, -0.3348), (0.2646, -0.1273, -0.3165), (0.4299, -0.111, 0.075), (0.4063, -0.1273, 0.07089), (0.3874, -0.1273, 0.1418), (0.4098, -0.111, 0.15), (0.4074, 0.03849, 0.07107), (0.4299, 0.02449, 0.075), (0.4098, 0.02449, 0.15), (0.3883, 0.03849, 0.1421), (0.07089, -0.1273, 0.4063), (0.075, -0.111, 0.4299), (0.15, -0.111, 0.4098), (0.1418, -0.1273, 0.3874), (0.075, 0.02449, 0.4299), (0.07107, 0.03849, 0.4074), (0.1421, 0.03849, 0.3883), (0.15, 0.02449, 0.4098), (-0.3348, 0.02449, 0.2799), (-0.3173, 0.03849, 0.2652), (-0.2652, 0.03849, 0.3173), (-0.2799, 0.02449, 0.3348), (-0.3165, -0.1273, 0.2646), (-0.3348, -0.111, 0.2799), (-0.2799, -0.111, 0.3348), (-0.2646, -0.1273, 0.3165)], [], [(143, 147, 144, 140), (204, 134, 133, 209), (137, 197, 34, 3), (18, 16, 146, 142), (202, 143, 140, 199), (145, 189, 30, 7), (1, 3, 20, 22), (14, 12, 154, 151), (198, 141, 5, 35), (32, 18, 142, 203), (35, 5, 18, 32), (36, 22, 135, 205), (194, 150, 148, 191), (153, 181, 26, 11), (43, 21, 2, 40), (159, 163, 160, 156), (190, 149, 9, 31), (28, 14, 151, 195), (5, 7, 16, 18), (10, 8, 162, 158), (186, 159, 156, 183), (161, 221, 46, 15), (31, 9, 14, 28), (222, 165, 17, 47), (182, 157, 13, 27), (24, 10, 158, 187), (9, 11, 12, 14), (226, 167, 164, 223), (165, 169, 19, 17), (171, 213, 216, 168), (27, 13, 10, 24), (218, 172, 21, 43), (6, 4, 170, 166), (44, 6, 166, 227), (13, 15, 8, 10), (2, 0, 178, 175), (174, 179, 176, 173), (177, 211, 39, 23), (47, 17, 6, 44), (150, 155, 152, 148), (214, 174, 173, 219), (40, 2, 175, 215), (17, 19, 4, 6), (38, 1, 22, 36), (134, 139, 136, 133), (22, 20, 138, 135), (21, 23, 0, 2), (132, 137, 3, 1), (11, 26, 25, 12), (25, 26, 62, 61), (157, 161, 15, 13), (189, 190, 31, 30), (155, 185, 180, 152), (25, 24, 187, 184), (12, 25, 184, 154), (181, 182, 27, 26), (16, 29, 192, 146), (29, 28, 195, 192), (7, 30, 29, 16), (30, 31, 59, 58), (149, 153, 11, 9), (201, 202, 199, 196), (147, 193, 188, 144), (193, 194, 191, 188), (3, 34, 33, 20), (35, 32, 48, 51), (141, 145, 7, 5), (207, 204, 209, 210), (139, 201, 196, 136), (33, 32, 203, 200), (20, 33, 200, 138), (197, 198, 35, 34), (185, 186, 183, 180), (211, 208, 38, 39), (179, 207, 210, 176), (213, 214, 219, 216), (23, 39, 37, 0), (38, 36, 52, 54), (0, 37, 206, 178), (37, 36, 205, 206), (172, 177, 23, 21), (217, 218, 43, 42), (4, 41, 212, 170), (225, 226, 223, 220), (169, 217, 42, 19), (41, 40, 215, 212), (19, 42, 41, 4), (40, 41, 65, 64), (15, 46, 45, 8), (46, 47, 71, 70), (167, 171, 168, 164), (163, 225, 220, 160), (45, 44, 227, 224), (8, 45, 224, 162), (221, 222, 47, 46), (34, 35, 51, 50), (32, 33, 49, 48), (33, 34, 50, 49), (39, 38, 54, 55), (36, 37, 53, 52), (37, 39, 55, 53), (28, 29, 57, 56), (29, 30, 58, 57), (31, 28, 56, 59), (27, 24, 60, 63), (26, 27, 63, 62), (24, 25, 61, 60), (43, 40, 64, 67), (42, 43, 67, 66), (41, 42, 66, 65), (44, 45, 69, 68), (45, 46, 70, 69), (47, 44, 68, 71), (59, 80, 81, 58), (67, 55, 82, 74), (49, 50, 54, 52), (53, 55, 67, 64), (65, 66, 71, 68), (69, 70, 63, 60), (61, 62, 59, 56), (57, 58, 51, 48), (67, 74, 75, 66), (54, 50, 85, 83), (54, 83, 82, 55), (71, 66, 75, 72), (59, 62, 79, 80), (63, 70, 73, 78), (63, 78, 79, 62), (51, 84, 85, 50), (51, 58, 81, 84), (71, 72, 73, 70), (60, 61, 91, 90), (52, 53, 87, 86), (64, 65, 93, 92), (65, 68, 94, 93), (61, 56, 88, 91), (56, 57, 89, 88), (68, 69, 95, 94), (69, 60, 90, 95), (53, 64, 92, 87), (57, 48, 77, 89), (49, 52, 86, 76), (48, 49, 76, 77), (76, 86, 112, 109), (88, 89, 119, 116), (92, 93, 127, 124), (86, 87, 115, 112), (90, 91, 123, 120), (95, 90, 120, 131), (94, 95, 131, 128), (87, 92, 124, 115), (91, 88, 116, 123), (93, 94, 128, 127), (89, 77, 110, 119), (77, 76, 109, 110), (78, 73, 97, 100), (81, 80, 102, 103), (73, 72, 96, 97), (72, 75, 99, 96), (82, 83, 105, 104), (80, 79, 101, 102), (75, 74, 98, 99), (74, 82, 104, 98), (85, 84, 106, 107), (84, 81, 103, 106), (79, 78, 100, 101), (83, 85, 107, 105), (125, 114, 115, 124), (117, 122, 123, 116), (121, 130, 131, 120), (129, 126, 127, 128), (113, 108, 109, 112), (111, 118, 119, 110), (128, 131, 130, 129), (124, 127, 126, 125), (120, 123, 122, 121), (116, 119, 118, 117), (112, 115, 114, 113), (110, 109, 108, 111), (125, 126, 129, 130, 121, 122, 117, 118, 111, 108, 113, 114), (133, 136, 137, 132), (183, 156, 157, 182), (135, 138, 139, 134), (187, 158, 159, 186), (151, 154, 155, 150), (175, 178, 179, 174), (199, 140, 141, 198), (156, 160, 161, 157), (215, 175, 174, 214), (203, 142, 143, 202), (158, 162, 163, 159), (207, 179, 178, 206), (140, 144, 145, 141), (223, 164, 165, 222), (142, 146, 147, 143), (227, 166, 167, 226), (191, 148, 149, 190), (164, 168, 169, 165), (195, 151, 150, 194), (166, 170, 171, 167), (173, 176, 177, 172), (211, 177, 176, 210), (148, 152, 153, 149), (219, 173, 172, 218), (152, 180, 181, 153), (180, 183, 182, 181), (154, 184, 185, 155), (184, 187, 186, 185), (144, 188, 189, 145), (188, 191, 190, 189), (146, 192, 193, 147), (192, 195, 194, 193), (136, 196, 197, 137), (196, 199, 198, 197), (138, 200, 201, 139), (200, 203, 202, 201), (134, 204, 205, 135), (204, 207, 206, 205), (132, 208, 209, 133), (208, 211, 210, 209), (170, 212, 213, 171), (212, 215, 214, 213), (168, 216, 217, 169), (216, 219, 218, 217), (160, 220, 221, 161), (220, 223, 222, 221), (162, 224, 225, 163), (224, 227, 226, 225), (208, 132, 1, 38)])
_uv = me_torus_001.uv_layers.new(name='UVMap')
_uv.uv.foreach_set('vector', [0.6667, 0.3184, 0.75, 0.3184, 0.75, 0.6816, 0.6667, 0.6816, 0.4722, 0.3184, 0.5, 0.3184, 0.5, 0.6816, 0.4722, 0.6816, 0.5833, 0.8442, 0.6111, 0.8442, 0.6111, 1.0, 0.5833, 1.0, 0.6667, 0.125, 0.75, 0.125, 0.75, 0.2043, 0.6667, 0.2043, 0.6389, 0.3184, 0.6667, 0.3184, 0.6667, 0.6816, 0.6389, 0.6816, 0.75, 0.8442, 0.7778, 0.8442, 0.7778, 1.0, 0.75, 1.0, 0.5, 0.0, 0.5833, 0.0, 0.5833, 0.125, 0.5, 0.125, 0.8333, 0.125, 0.9167, 0.125, 0.9167, 0.2043, 0.8333, 0.2043, 0.6389, 0.8442, 0.6667, 0.8442, 0.6667, 1.0, 0.6389, 1.0, 0.6389, 0.125, 0.6667, 0.125, 0.6667, 0.2043, 0.6389, 0.2043, 0.6389, 0.0, 0.6667, 0.0, 0.6667, 0.125, 0.6389, 0.125, 0.4722, 0.125, 0.5, 0.125, 0.5, 0.2043, 0.4722, 0.2043, 0.8056, 0.3184, 0.8333, 0.3184, 0.8333, 0.6816, 0.8056, 0.6816, 0.9167, 0.8442, 0.9444, 0.8442, 0.9444, 1.0, 0.9167, 1.0, 0.3056, 0.0, 0.3333, 0.0, 0.3333, 0.125, 0.3056, 0.125, 2.22e-16, 0.3184, 0.08333, 0.3184, 0.08333, 0.6816, 2.22e-16, 0.6816, 0.8056, 0.8442, 0.8333, 0.8442, 0.8333, 1.0, 0.8056, 1.0, 0.8056, 0.125, 0.8333, 0.125, 0.8333, 0.2043, 0.8056, 0.2043, 0.6667, 0.0, 0.75, 0.0, 0.75, 0.125, 0.6667, 0.125, 2.22e-16, 0.125, 0.08333, 0.125, 0.08333, 0.2043, 2.22e-16, 0.2043, 0.9722, 0.3184, 1.0, 0.3184, 1.0, 0.6816, 0.9722, 0.6816, 0.08333, 0.8442, 0.1111, 0.8442, 0.1111, 1.0, 0.08333, 1.0, 0.8056, 0.0, 0.8333, 0.0, 0.8333, 0.125, 0.8056, 0.125, 0.1389, 0.8442, 0.1667, 0.8442, 0.1667, 1.0, 0.1389, 1.0, 0.9722, 0.8442, 1.0, 0.8442, 1.0, 1.0, 0.9722, 1.0, 0.9722, 0.125, 1.0, 0.125, 1.0, 0.2043, 0.9722, 0.2043, 0.8333, 0.0, 0.9167, 0.0, 0.9167, 0.125, 0.8333, 0.125, 0.1389, 0.3184, 0.1667, 0.3184, 0.1667, 0.6816, 0.1389, 0.6816, 0.1667, 0.8442, 0.25, 0.8442, 0.25, 1.0, 0.1667, 1.0, 0.25, 0.3184, 0.2778, 0.3184, 0.2778, 0.6816, 0.25, 0.6816, 0.9722, 0.0, 1.0, 0.0, 1.0, 0.125, 0.9722, 0.125, 0.3056, 0.8442, 0.3333, 0.8442, 0.3333, 1.0, 0.3056, 1.0, 0.1667, 0.125, 0.25, 0.125, 0.25, 0.2043, 0.1667, 0.2043, 0.1389, 0.125, 0.1667, 0.125, 0.1667, 0.2043, 0.1389, 0.2043, 2.22e-16, 0.0, 0.08333, 0.0, 0.08333, 0.125, 2.22e-16, 0.125, 0.3333, 0.125, 0.4167, 0.125, 0.4167, 0.2043, 0.3333, 0.2043, 0.3333, 0.3184, 0.4167, 0.3184, 0.4167, 0.6816, 0.3333, 0.6816, 0.4167, 0.8442, 0.4444, 0.8442, 0.4444, 1.0, 0.4167, 1.0, 0.1389, 0.0, 0.1667, 0.0, 0.1667, 0.125, 0.1389, 0.125, 0.8333, 0.3184, 0.9167, 0.3184, 0.9167, 0.6816, 0.8333, 0.6816, 0.3056, 0.3184, 0.3333, 0.3184, 0.3333, 0.6816, 0.3056, 0.6816, 0.3056, 0.125, 0.3333, 0.125, 0.3333, 0.2043, 0.3056, 0.2043, 0.1667, 0.0, 0.25, 0.0, 0.25, 0.125, 0.1667, 0.125, 0.4722, 0.0, 0.5, 0.0, 0.5, 0.125, 0.4722, 0.125, 0.5, 0.3184, 0.5833, 0.3184, 0.5833, 0.6816, 0.5, 0.6816, 0.5, 0.125, 0.5833, 0.125, 0.5833, 0.2043, 0.5, 0.2043, 0.3333, 0.0, 0.4167, 0.0, 0.4167, 0.125, 0.3333, 0.125, 0.5, 0.8442, 0.5833, 0.8442, 0.5833, 1.0, 0.5, 1.0, 0.9167, 0.0, 0.9444, 0.0, 0.9444, 0.125, 0.9167, 0.125, 0.9444, 0.125, 0.9444, 0.0, 0.9444, 0.0, 0.9444, 0.125, 2.22e-16, 0.8442, 0.08333, 0.8442, 0.08333, 1.0, 2.22e-16, 1.0, 0.7778, 0.8442, 0.8056, 0.8442, 0.8056, 1.0, 0.7778, 1.0, 0.9167, 0.3184, 0.9444, 0.3184, 0.9444, 0.6816, 0.9167, 0.6816, 0.9444, 0.125, 0.9722, 0.125, 0.9722, 0.2043, 0.9444, 0.2043, 0.9167, 0.125, 0.9444, 0.125, 0.9444, 0.2043, 0.9167, 0.2043, 0.9444, 0.8442, 0.9722, 0.8442, 0.9722, 1.0, 0.9444, 1.0, 0.75, 0.125, 0.7778, 0.125, 0.7778, 0.2043, 0.75, 0.2043, 0.7778, 0.125, 0.8056, 0.125, 0.8056, 0.2043, 0.7778, 0.2043, 0.75, 0.0, 0.7778, 0.0, 0.7778, 0.125, 0.75, 0.125, 0.7778, 1.0, 0.8056, 1.0, 0.8056, 1.0, 0.7778, 1.0, 0.8333, 0.8442, 0.9167, 0.8442, 0.9167, 1.0, 0.8333, 1.0, 0.6111, 0.3184, 0.6389, 0.3184, 0.6389, 0.6816, 0.6111, 0.6816, 0.75, 0.3184, 0.7778, 0.3184, 0.7778, 0.6816, 0.75, 0.6816, 0.7778, 0.3184, 0.8056, 0.3184, 0.8056, 0.6816, 0.7778, 0.6816, 0.5833, 0.0, 0.6111, 0.0, 0.6111, 0.125, 0.5833, 0.125, 0.6389, 0.0, 0.6389, 0.125, 0.6389, 0.125, 0.6389, 0.0, 0.6667, 0.8442, 0.75, 0.8442, 0.75, 1.0, 0.6667, 1.0, 0.4444, 0.3184, 0.4722, 0.3184, 0.4722, 0.6816, 0.4444, 0.6816, 0.5833, 0.3184, 0.6111, 0.3184, 0.6111, 0.6816, 0.5833, 0.6816, 0.6111, 0.125, 0.6389, 0.125, 0.6389, 0.2043, 0.6111, 0.2043, 0.5833, 0.125, 0.6111, 0.125, 0.6111, 0.2043, 0.5833, 0.2043, 0.6111, 0.8442, 0.6389, 0.8442, 0.6389, 1.0, 0.6111, 1.0, 0.9444, 0.3184, 0.9722, 0.3184, 0.9722, 0.6816, 0.9444, 0.6816, 0.4444, 0.8442, 0.4722, 0.8442, 0.4722, 1.0, 0.4444, 1.0, 0.4167, 0.3184, 0.4444, 0.3184, 0.4444, 0.6816, 0.4167, 0.6816, 0.2778, 0.3184, 0.3056, 0.3184, 0.3056, 0.6816, 0.2778, 0.6816, 0.4167, 0.0, 0.4444, 0.0, 0.4444, 0.125, 0.4167, 0.125, 0.4722, 0.0, 0.4722, 0.125, 0.4722, 0.125, 0.4722, 0.0, 0.4167, 0.125, 0.4444, 0.125, 0.4444, 0.2043, 0.4167, 0.2043, 0.4444, 0.125, 0.4722, 0.125, 0.4722, 0.2043, 0.4444, 0.2043, 0.3333, 0.8442, 0.4167, 0.8442, 0.4167, 1.0, 0.3333, 1.0, 0.2778, 0.8442, 0.3056, 0.8442, 0.3056, 1.0, 0.2778, 1.0, 0.25, 0.125, 0.2778, 0.125, 0.2778, 0.2043, 0.25, 0.2043, 0.1111, 0.3184, 0.1389, 0.3184, 0.1389, 0.6816, 0.1111, 0.6816, 0.25, 0.8442, 0.2778, 0.8442, 0.2778, 1.0, 0.25, 1.0, 0.2778, 0.125, 0.3056, 0.125, 0.3056, 0.2043, 0.2778, 0.2043, 0.25, 0.0, 0.2778, 0.0, 0.2778, 0.125, 0.25, 0.125, 0.3056, 0.125, 0.2778, 0.125, 0.2778, 0.125, 0.3056, 0.125, 0.08333, 0.0, 0.1111, 0.0, 0.1111, 0.125, 0.08333, 0.125, 0.1111, 1.0, 0.1389, 1.0, 0.1389, 1.0, 0.1111, 1.0, 0.1667, 0.3184, 0.25, 0.3184, 0.25, 0.6816, 0.1667, 0.6816, 0.08333, 0.3184, 0.1111, 0.3184, 0.1111, 0.6816, 0.08333, 0.6816, 0.1111, 0.125, 0.1389, 0.125, 0.1389, 0.2043, 0.1111, 0.2043, 0.08333, 0.125, 0.1111, 0.125, 0.1111, 0.2043, 0.08333, 0.2043, 0.1111, 0.8442, 0.1389, 0.8442, 0.1389, 1.0, 0.1111, 1.0, 0.6111, 1.0, 0.6389, 1.0, 0.6389, 1.0, 0.6111, 1.0, 0.6389, 0.125, 0.6111, 0.125, 0.6111, 0.125, 0.6389, 0.125, 0.6111, 0.125, 0.6111, 0.0, 0.6111, 0.0, 0.6111, 0.125, 0.4444, 1.0, 0.4722, 1.0, 0.4722, 1.0, 0.4444, 1.0, 0.4722, 0.125, 0.4444, 0.125, 0.4444, 0.125, 0.4722, 0.125, 0.4444, 0.125, 0.4444, 0.0, 0.4444, 0.0, 0.4444, 0.125, 0.8056, 0.125, 0.7778, 0.125, 0.7778, 0.125, 0.8056, 0.125, 0.7778, 0.125, 0.7778, 0.0, 0.7778, 0.0, 0.7778, 0.125, 0.8056, 0.0, 0.8056, 0.125, 0.8056, 0.125, 0.8056, 0.0, 0.9722, 0.0, 0.9722, 0.125, 0.9722, 0.125, 0.9722, 0.0, 0.9444, 1.0, 0.9722, 1.0, 0.9722, 1.0, 0.9444, 1.0, 0.9722, 0.125, 0.9444, 0.125, 0.9444, 0.125, 0.9722, 0.125, 0.3056, 0.0, 0.3056, 0.125, 0.3056, 0.125, 0.3056, 0.0, 0.2778, 1.0, 0.3056, 1.0, 0.3056, 1.0, 0.2778, 1.0, 0.2778, 0.125, 0.2778, 0.0, 0.2778, 0.0, 0.2778, 0.125, 0.1389, 0.125, 0.1111, 0.125, 0.1111, 0.125, 0.1389, 0.125, 0.1111, 0.125, 0.1111, 0.0, 0.1111, 0.0, 0.1111, 0.125, 0.1389, 0.0, 0.1389, 0.125, 0.1389, 0.125, 0.1389, 0.0, 0.8056, 1.0, 0.8056, 1.0, 0.7778, 1.0, 0.7778, 1.0, 0.4444, 0.0, 0.4444, 0.0, 0.4444, 0.0, 0.4444, 0.0, 0.6111, 0.125, 0.6111, 0.0, 0.6111, 0.0, 0.6111, 0.125, 0.4444, 0.125, 0.4444, 0.0, 0.4444, 0.0, 0.4444, 0.125, 0.2778, 0.125, 0.2778, 0.0, 0.2778, 0.0, 0.2778, 0.125, 0.1111, 0.125, 0.1111, 0.0, 0.1111, 0.0, 0.1111, 0.125, 0.9444, 0.125, 0.9444, 0.0, 0.9444, 0.0, 0.9444, 0.125, 0.7778, 0.125, 0.7778, 0.0, 0.7778, 0.0, 0.7778, 0.125, 0.3056, 1.0, 0.3056, 1.0, 0.2778, 1.0, 0.2778, 1.0, 0.6111, 0.0, 0.6111, 0.0, 0.6111, 0.0, 0.6111, 0.0, 0.4722, 1.0, 0.4722, 1.0, 0.4444, 1.0, 0.4444, 1.0, 0.2778, 0.0, 0.2778, 0.0, 0.2778, 0.0, 0.2778, 0.0, 0.9444, 0.0, 0.9444, 0.0, 0.9444, 0.0, 0.9444, 0.0, 0.1111, 0.0, 0.1111, 0.0, 0.1111, 0.0, 0.1111, 0.0, 0.9722, 1.0, 0.9722, 1.0, 0.9444, 1.0, 0.9444, 1.0, 0.6389, 1.0, 0.6389, 1.0, 0.6111, 1.0, 0.6111, 1.0, 0.7778, 0.0, 0.7778, 0.0, 0.7778, 0.0, 0.7778, 0.0, 0.1389, 1.0, 0.1389, 1.0, 0.1111, 1.0, 0.1111, 1.0, 0.9722, 0.125, 0.9444, 0.125, 0.9444, 0.125, 0.9722, 0.125, 0.4722, 0.125, 0.4444, 0.125, 0.4444, 0.125, 0.4722, 0.125, 0.3056, 0.125, 0.2778, 0.125, 0.2778, 0.125, 0.3056, 0.125, 0.2778, 0.125, 0.2778, 0.125, 0.2778, 0.125, 0.2778, 0.125, 0.9444, 0.125, 0.9444, 0.125, 0.9444, 0.125, 0.9444, 0.125, 0.8056, 0.125, 0.7778, 0.125, 0.7778, 0.125, 0.8056, 0.125, 0.1389, 0.125, 0.1111, 0.125, 0.1111, 0.125, 0.1389, 0.125, 0.1111, 0.125, 0.1111, 0.125, 0.1111, 0.125, 0.1111, 0.125, 0.4444, 0.125, 0.4444, 0.125, 0.4444, 0.125, 0.4444, 0.125, 0.7778, 0.125, 0.7778, 0.125, 0.7778, 0.125, 0.7778, 0.125, 0.6111, 0.125, 0.6111, 0.125, 0.6111, 0.125, 0.6111, 0.125, 0.6389, 0.125, 0.6111, 0.125, 0.6111, 0.125, 0.6389, 0.125, 0.6111, 0.125, 0.6111, 0.125, 0.6111, 0.125, 0.6111, 0.125, 0.8056, 0.125, 0.7778, 0.125, 0.7778, 0.125, 0.8056, 0.125, 0.3056, 0.125, 0.2778, 0.125, 0.2778, 0.125, 0.3056, 0.125, 0.4722, 0.125, 0.4444, 0.125, 0.4444, 0.125, 0.4722, 0.125, 0.9722, 0.125, 0.9444, 0.125, 0.9444, 0.125, 0.9722, 0.125, 0.1111, 0.125, 0.1111, 0.125, 0.1111, 0.125, 0.1111, 0.125, 0.1389, 0.125, 0.1111, 0.125, 0.1111, 0.125, 0.1389, 0.125, 0.4444, 0.125, 0.4444, 0.125, 0.4444, 0.125, 0.4444, 0.125, 0.9444, 0.125, 0.9444, 0.125, 0.9444, 0.125, 0.9444, 0.125, 0.2778, 0.125, 0.2778, 0.125, 0.2778, 0.125, 0.2778, 0.125, 0.7778, 0.125, 0.7778, 0.125, 0.7778, 0.125, 0.7778, 0.125, 0.6389, 0.125, 0.6111, 0.125, 0.6111, 0.125, 0.6389, 0.125, 0.1111, 0.0, 0.1111, 0.0, 0.1111, 0.0, 0.1111, 0.0, 0.7778, 1.0, 0.8056, 1.0, 0.8056, 1.0, 0.7778, 1.0, 0.1111, 1.0, 0.1389, 1.0, 0.1389, 1.0, 0.1111, 1.0, 0.2778, 0.0, 0.2778, 0.0, 0.2778, 0.0, 0.2778, 0.0, 0.4444, 1.0, 0.4722, 1.0, 0.4722, 1.0, 0.4444, 1.0, 0.9444, 0.0, 0.9444, 0.0, 0.9444, 0.0, 0.9444, 0.0, 0.2778, 1.0, 0.3056, 1.0, 0.3056, 1.0, 0.2778, 1.0, 0.4444, 0.0, 0.4444, 0.0, 0.4444, 0.0, 0.4444, 0.0, 0.6111, 1.0, 0.6389, 1.0, 0.6389, 1.0, 0.6111, 1.0, 0.7778, 0.0, 0.7778, 0.0, 0.7778, 0.0, 0.7778, 0.0, 0.9444, 1.0, 0.9722, 1.0, 0.9722, 1.0, 0.9444, 1.0, 0.6111, 0.0, 0.6111, 0.0, 0.6111, 0.0, 0.6111, 0.0, 0.4301, 0.125, 0.4476, 0.125, 0.4439, 0.125, 0.3056, 0.125, 0.6856, 0.125, 0.6822, 0.125, 0.9444, 0.125, 0.9444, 0.125, 0.3681, 0.125, 0.3692, 0.125, 0.1111, 0.125, 0.1111, 0.125, 0.3545, 0.125, 0.3558, 0.125, 0.2778, 0.125, 0.2778, 0.125, 0.5695, 0.125, 0.5847, 0.125, 0.6111, 0.125, 0.6111, 0.125, 0.6776, 0.125, 0.6829, 0.125, 0.7778, 0.125, 0.7778, 0.125, 0.2778, 0.125, 0.1111, 0.125, 0.3692, 0.125, 0.3545, 0.125, 0.3056, 0.125, 0.2778, 0.125, 0.3558, 0.125, 0.4301, 0.125, 0.1111, 0.125, 0.9444, 0.125, 0.6822, 0.125, 0.3681, 0.125, 0.9444, 0.125, 0.7778, 0.125, 0.6829, 0.125, 0.6856, 0.125, 0.6111, 0.125, 0.4444, 0.125, 0.4476, 0.125, 0.5695, 0.125, 0.7778, 0.125, 0.6111, 0.125, 0.5847, 0.125, 0.6776, 0.125, 0.4301, 0.125, 0.3558, 0.125, 0.3545, 0.125, 0.3692, 0.125, 0.3681, 0.125, 0.6822, 0.125, 0.6856, 0.125, 0.6829, 0.125, 0.6776, 0.125, 0.5847, 0.125, 0.5695, 0.125, 0.4476, 0.125, 0.5, 0.6816, 0.5833, 0.6816, 0.5833, 0.8442, 0.5, 0.8442, 0.9722, 0.6816, 1.0, 0.6816, 1.0, 0.8442, 0.9722, 0.8442, 0.5, 0.2043, 0.5833, 0.2043, 0.5833, 0.3184, 0.5, 0.3184, 0.9722, 0.2043, 1.0, 0.2043, 1.0, 0.3184, 0.9722, 0.3184, 0.8333, 0.2043, 0.9167, 0.2043, 0.9167, 0.3184, 0.8333, 0.3184, 0.3333, 0.2043, 0.4167, 0.2043, 0.4167, 0.3184, 0.3333, 0.3184, 0.6389, 0.6816, 0.6667, 0.6816, 0.6667, 0.8442, 0.6389, 0.8442, 2.22e-16, 0.6816, 0.08333, 0.6816, 0.08333, 0.8442, 2.22e-16, 0.8442, 0.3056, 0.2043, 0.3333, 0.2043, 0.3333, 0.3184, 0.3056, 0.3184, 0.6389, 0.2043, 0.6667, 0.2043, 0.6667, 0.3184, 0.6389, 0.3184, 2.22e-16, 0.2043, 0.08333, 0.2043, 0.08333, 0.3184, 2.22e-16, 0.3184, 0.4444, 0.3184, 0.4167, 0.3184, 0.4167, 0.2043, 0.4444, 0.2043, 0.6667, 0.6816, 0.75, 0.6816, 0.75, 0.8442, 0.6667, 0.8442, 0.1389, 0.6816, 0.1667, 0.6816, 0.1667, 0.8442, 0.1389, 0.8442, 0.6667, 0.2043, 0.75, 0.2043, 0.75, 0.3184, 0.6667, 0.3184, 0.1389, 0.2043, 0.1667, 0.2043, 0.1667, 0.3184, 0.1389, 0.3184, 0.8056, 0.6816, 0.8333, 0.6816, 0.8333, 0.8442, 0.8056, 0.8442, 0.1667, 0.6816, 0.25, 0.6816, 0.25, 0.8442, 0.1667, 0.8442, 0.8056, 0.2043, 0.8333, 0.2043, 0.8333, 0.3184, 0.8056, 0.3184, 0.1667, 0.2043, 0.25, 0.2043, 0.25, 0.3184, 0.1667, 0.3184, 0.3333, 0.6816, 0.4167, 0.6816, 0.4167, 0.8442, 0.3333, 0.8442, 0.4444, 0.8442, 0.4167, 0.8442, 0.4167, 0.6816, 0.4444, 0.6816, 0.8333, 0.6816, 0.9167, 0.6816, 0.9167, 0.8442, 0.8333, 0.8442, 0.3056, 0.6816, 0.3333, 0.6816, 0.3333, 0.8442, 0.3056, 0.8442, 0.9167, 0.6816, 0.9444, 0.6816, 0.9444, 0.8442, 0.9167, 0.8442, 0.9444, 0.6816, 0.9722, 0.6816, 0.9722, 0.8442, 0.9444, 0.8442, 0.9167, 0.2043, 0.9444, 0.2043, 0.9444, 0.3184, 0.9167, 0.3184, 0.9444, 0.2043, 0.9722, 0.2043, 0.9722, 0.3184, 0.9444, 0.3184, 0.75, 0.6816, 0.7778, 0.6816, 0.7778, 0.8442, 0.75, 0.8442, 0.7778, 0.6816, 0.8056, 0.6816, 0.8056, 0.8442, 0.7778, 0.8442, 0.75, 0.2043, 0.7778, 0.2043, 0.7778, 0.3184, 0.75, 0.3184, 0.7778, 0.2043, 0.8056, 0.2043, 0.8056, 0.3184, 0.7778, 0.3184, 0.5833, 0.6816, 0.6111, 0.6816, 0.6111, 0.8442, 0.5833, 0.8442, 0.6111, 0.6816, 0.6389, 0.6816, 0.6389, 0.8442, 0.6111, 0.8442, 0.5833, 0.2043, 0.6111, 0.2043, 0.6111, 0.3184, 0.5833, 0.3184, 0.6111, 0.2043, 0.6389, 0.2043, 0.6389, 0.3184, 0.6111, 0.3184, 0.5, 0.3184, 0.4722, 0.3184, 0.4722, 0.2043, 0.5, 0.2043, 0.4722, 0.3184, 0.4444, 0.3184, 0.4444, 0.2043, 0.4722, 0.2043, 0.5, 0.8442, 0.4722, 0.8442, 0.4722, 0.6816, 0.5, 0.6816, 0.4722, 0.8442, 0.4444, 0.8442, 0.4444, 0.6816, 0.4722, 0.6816, 0.25, 0.2043, 0.2778, 0.2043, 0.2778, 0.3184, 0.25, 0.3184, 0.2778, 0.2043, 0.3056, 0.2043, 0.3056, 0.3184, 0.2778, 0.3184, 0.25, 0.6816, 0.2778, 0.6816, 0.2778, 0.8442, 0.25, 0.8442, 0.2778, 0.6816, 0.3056, 0.6816, 0.3056, 0.8442, 0.2778, 0.8442, 0.08333, 0.6816, 0.1111, 0.6816, 0.1111, 0.8442, 0.08333, 0.8442, 0.1111, 0.6816, 0.1389, 0.6816, 0.1389, 0.8442, 0.1111, 0.8442, 0.08333, 0.2043, 0.1111, 0.2043, 0.1111, 0.3184, 0.08333, 0.3184, 0.1111, 0.2043, 0.1389, 0.2043, 0.1389, 0.3184, 0.1111, 0.3184, 0.4722, 0.8442, 0.5, 0.8442, 0.5, 1.0, 0.4722, 1.0])
me_torus_001.use_remesh_fix_poles = True
me_torus_001.use_remesh_preserve_attributes = False
me_torus_001.update()

# ---- objects
ob_tower = bpy.data.objects.new('Tower', me_cylinder_003)
ob_wheelr = bpy.data.objects.new('WheelR', me_torus)
ob_wheell = bpy.data.objects.new('WheelL', me_torus_001)

# ---- transforms, parenting, visibility, modifiers, constraints
ob_tower.location = (0.0, 0.0, 0.3029)
ob_tower.hide_render = True
ob_wheelr.location = (0.0, 0.75, 0.45)
ob_wheell.location = (0.0, -0.75, 0.45)

# ---- collection membership
col_collection.objects.link(ob_tower)
col_collection.objects.link(ob_wheelr)
col_collection.objects.link(ob_wheell)

# ---- scene / render settings (as saved in the file)
scene.frame_start = 1; scene.frame_end = 250; scene.frame_set(1)
scene.render.engine = 'BLENDER_EEVEE_NEXT'
scene.cycles.sampling_pattern = 'TABULATED_SOBOL'
scene.cycles.use_light_tree = False
scene.view_settings.view_transform = 'Filmic'
bpy.context.view_layer.update()

# ---- added for rendering (the .blend has no active camera and no usable light): camera, sun
cam_auto = bpy.data.cameras.new('AutoCamera')
cam_auto.lens = 50.0
cam_auto.sensor_width = 36.0
cam_auto.clip_end = 1000.0
ob_auto_camera = bpy.data.objects.new('AutoCamera', cam_auto)
scene.collection.objects.link(ob_auto_camera)
ob_auto_camera.location = (2.04814, -2.45776, 2.08851)
ob_auto_camera.rotation_euler = (1.09748, -7.21219e-08, 0.694738)
scene.camera = ob_auto_camera
light_auto_sun = bpy.data.lights.new('AutoSun', 'SUN')
light_auto_sun.energy = 3.0
light_auto_sun.angle = 0.0523599
ob_auto_sun = bpy.data.objects.new('AutoSun', light_auto_sun)
scene.collection.objects.link(ob_auto_sun)
ob_auto_sun.rotation_euler = (0.872665, 0.174533, 0.523599)
bpy.context.view_layer.update()
